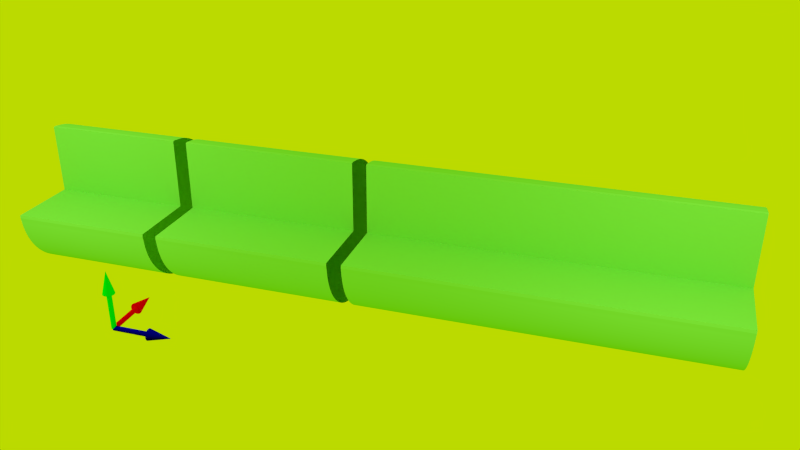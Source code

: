 # Source: cev.blend  (saved by Blender 2.67.1; exported with 4.5.12 LTS)
import bpy
from mathutils import Matrix  # noqa: F401  (used for matrix-valued properties, if any)

bpy.ops.wm.read_factory_settings(use_empty=True)
scene = bpy.context.scene
scene.name = 'Scene'

# ---- collections
col_collection_1 = bpy.data.collections.new('Collection 1'); scene.collection.children.link(col_collection_1)

# ---- materials (node trees are filled in below, after node groups)
mat_material_002 = bpy.data.materials.new('Material.002')
mat_material_002.alpha_threshold = 0.0
mat_material_002.use_transparent_shadow = False
mat_material_002.diffuse_color = (0.0, 0.8, 0.0, 1.0)
mat_material_002.roughness = 0.5
mat_material_002.line_color = (0.0, 0.0, 0.0, 1.0)
mat_material = bpy.data.materials.new('Material')
mat_material.alpha_threshold = 0.0
mat_material.use_transparent_shadow = False
mat_material.diffuse_color = (0.8, 0.0, 0.0, 1.0)
mat_material.roughness = 0.5
mat_material.line_color = (0.0, 0.0, 0.0, 1.0)
mat_material_003 = bpy.data.materials.new('Material.003')
mat_material_003.alpha_threshold = 0.0
mat_material_003.use_transparent_shadow = False
mat_material_003.diffuse_color = (0.0, 0.0, 0.8, 1.0)
mat_material_003.roughness = 0.5
mat_material_003.line_color = (0.0, 0.0, 0.0, 1.0)
mat_material_001 = bpy.data.materials.new('Material.001')
mat_material_001.alpha_threshold = 0.0
mat_material_001.use_transparent_shadow = False
mat_material_001.diffuse_color = (0.2653, 0.8, 0.1456, 1.0)
mat_material_001.specular_color = (1.0, 0.0, 0.05021)
mat_material_001.roughness = 0.5
mat_material_001.line_color = (0.0, 0.0, 0.0, 1.0)

# ---- material node trees

# ---- world
world_world = bpy.data.worlds.new('World'); scene.world = world_world
world_world.color = (0.5, 0.7, 0.0)
world_world.use_sun_shadow = False
world_world.sun_shadow_jitter_overblur = 0.0
world_world.cycles.sampling_method = 'MANUAL'
world_world.cycles.sample_map_resolution = 256

# ---- cameras
cam_camera = bpy.data.cameras.new('Camera')
cam_camera.clip_end = 100.0
cam_camera.lens = 35.0
cam_camera.sensor_width = 32.0
cam_camera.sensor_height = 18.0
cam_camera.ortho_scale = 7.314
cam_camera.dof.focus_distance = 0.0
cam_camera.dof.aperture_fstop = 128.0

# ---- lights
light_lamp_003 = bpy.data.lights.new('Lamp.003', 'POINT')
light_lamp_003.transmission_factor = 0.0
light_lamp_003.cutoff_distance = 30.0
light_lamp_003.energy = 100.0
light_lamp_003.shadow_buffer_clip_start = 1.001
light_lamp_003.shadow_soft_size = 0.1
light_lamp_003.shadow_maximum_resolution = 0.006
light_lamp_003.use_absolute_resolution = True
light_lamp_003.cycles.use_multiple_importance_sampling = False
light_lamp_002 = bpy.data.lights.new('Lamp.002', 'POINT')
light_lamp_002.transmission_factor = 0.0
light_lamp_002.cutoff_distance = 30.0
light_lamp_002.energy = 100.0
light_lamp_002.shadow_buffer_clip_start = 1.001
light_lamp_002.shadow_soft_size = 0.1
light_lamp_002.shadow_maximum_resolution = 0.006
light_lamp_002.use_absolute_resolution = True
light_lamp_002.cycles.use_multiple_importance_sampling = False
light_lamp_001 = bpy.data.lights.new('Lamp.001', 'POINT')
light_lamp_001.transmission_factor = 0.0
light_lamp_001.cutoff_distance = 30.0
light_lamp_001.energy = 100.0
light_lamp_001.shadow_buffer_clip_start = 1.001
light_lamp_001.shadow_soft_size = 0.1
light_lamp_001.shadow_maximum_resolution = 0.006
light_lamp_001.use_absolute_resolution = True
light_lamp_001.cycles.use_multiple_importance_sampling = False
light_lamp = bpy.data.lights.new('Lamp', 'POINT')
light_lamp.transmission_factor = 0.0
light_lamp.cutoff_distance = 30.0
light_lamp.energy = 100.0
light_lamp.shadow_buffer_clip_start = 1.001
light_lamp.shadow_soft_size = 0.1
light_lamp.shadow_maximum_resolution = 0.006
light_lamp.use_absolute_resolution = True
light_lamp.cycles.use_multiple_importance_sampling = False

# ---- meshes
me_cone_002 = bpy.data.meshes.new('Cone.002')
me_cone_002.from_pydata([(1.534e-05, 0.4167, -4.167), (1.534e-05, 0.4167, 1.669e-06), (0.0813, 0.4087, -4.167), (0.0813, 0.4087, 1.669e-06), (0.1595, 0.385, -4.167), (0.1595, 0.385, 1.669e-06), (0.2315, 0.3464, -4.167), (0.2315, 0.3464, 1.669e-06), (0.2946, 0.2946, -4.167), (0.2946, 0.2946, 1.669e-06), (0.3465, 0.2315, -4.167), (0.3465, 0.2315, 1.669e-06), (0.385, 0.1595, -4.167), (0.385, 0.1595, 1.669e-06), (0.4087, 0.08129, -4.167), (0.4087, 0.08129, 1.669e-06), (0.4167, 9.744e-07, -4.167), (0.4167, 9.969e-07, 1.669e-06), (0.4087, -0.08129, -4.167), (0.4087, -0.08129, 1.669e-06), (0.385, -0.1595, -4.167), (0.385, -0.1595, 1.669e-06), (0.3465, -0.2315, -4.167), (0.3465, -0.2315, 1.669e-06), (0.2946, -0.2946, -4.167), (0.2946, -0.2946, 1.669e-06), (0.2315, -0.3464, -4.167), (0.2315, -0.3464, 1.669e-06), (0.1595, -0.3849, -4.167), (0.1595, -0.3849, 1.669e-06), (0.0813, -0.4087, -4.167), (0.0813, -0.4087, 1.669e-06), (1.504e-05, -0.4167, -4.167), (1.504e-05, -0.4167, 1.669e-06), (-0.08127, -0.4087, -4.167), (-0.08127, -0.4087, 1.669e-06), (-0.1594, -0.3849, -4.167), (-0.1594, -0.3849, 1.669e-06), (-0.2315, -0.3464, -4.167), (-0.2315, -0.3464, 1.669e-06), (-0.2946, -0.2946, -4.167), (-0.2946, -0.2946, 1.669e-06), (-0.3464, -0.2315, -4.167), (-0.3464, -0.2315, 1.669e-06), (-0.3849, -0.1595, -4.167), (-0.3849, -0.1595, 1.669e-06), (-0.4086, -0.08129, -4.167), (-0.4086, -0.08129, 1.669e-06), (-0.4167, 1.344e-06, -4.167), (-0.4167, 1.367e-06, 1.669e-06), (-0.4086, 0.08129, -4.167), (-0.4086, 0.08129, 1.669e-06), (-0.3849, 0.1595, -4.167), (-0.3849, 0.1595, 1.669e-06), (-0.3464, 0.2315, -4.167), (-0.3464, 0.2315, 1.669e-06), (-0.2946, 0.2946, -4.167), (-0.2946, 0.2946, 1.669e-06), (-0.2315, 0.3464, -4.167), (-0.2315, 0.3464, 1.669e-06), (-0.1594, 0.385, -4.167), (-0.1594, 0.385, 1.669e-06), (-0.08127, 0.4087, -4.167), (-0.08127, 0.4087, 1.669e-06), (0.0, 1.0, -1.0), (0.0, 0.0, 1.0), (0.1951, 0.9808, -1.0), (0.3827, 0.9239, -1.0), (0.5556, 0.8315, -1.0), (0.7071, 0.7071, -1.0), (0.8315, 0.5556, -1.0), (0.9239, 0.3827, -1.0), (0.9808, 0.1951, -1.0), (1.0, 7.55e-08, -1.0), (0.9808, -0.1951, -1.0), (0.9239, -0.3827, -1.0), (0.8315, -0.5556, -1.0), (0.7071, -0.7071, -1.0), (0.5556, -0.8315, -1.0), (0.3827, -0.9239, -1.0), (0.1951, -0.9808, -1.0), (-3.258e-07, -1.0, -1.0), (-0.1951, -0.9808, -1.0), (-0.3827, -0.9239, -1.0), (-0.5556, -0.8315, -1.0), (-0.7071, -0.7071, -1.0), (-0.8315, -0.5556, -1.0), (-0.9239, -0.3827, -1.0), (-0.9808, -0.1951, -1.0), (-1.0, 9.656e-07, -1.0), (-0.9808, 0.1951, -1.0), (-0.9239, 0.3827, -1.0), (-0.8315, 0.5556, -1.0), (-0.7071, 0.7071, -1.0), (-0.5556, 0.8315, -1.0), (-0.3827, 0.9239, -1.0), (-0.1951, 0.9808, -1.0)], [], [(0, 1, 3, 2), (2, 3, 5, 4), (4, 5, 7, 6), (6, 7, 9, 8), (8, 9, 11, 10), (10, 11, 13, 12), (12, 13, 15, 14), (14, 15, 17, 16), (16, 17, 19, 18), (18, 19, 21, 20), (20, 21, 23, 22), (22, 23, 25, 24), (24, 25, 27, 26), (26, 27, 29, 28), (28, 29, 31, 30), (30, 31, 33, 32), (32, 33, 35, 34), (34, 35, 37, 36), (36, 37, 39, 38), (38, 39, 41, 40), (40, 41, 43, 42), (42, 43, 45, 44), (44, 45, 47, 46), (46, 47, 49, 48), (48, 49, 51, 50), (50, 51, 53, 52), (52, 53, 55, 54), (54, 55, 57, 56), (56, 57, 59, 58), (58, 59, 61, 60), (3, 1, 63, 61, 59, 57, 55, 53, 51, 49, 47, 45, 43, 41, 39, 37, 35, 33, 31, 29, 27, 25, 23, 21, 19, 17, 15, 13, 11, 9, 7, 5), (62, 63, 1, 0), (60, 61, 63, 62), (0, 2, 4, 6, 8, 10, 12, 14, 16, 18, 20, 22, 24, 26, 28, 30, 32, 34, 36, 38, 40, 42, 44, 46, 48, 50, 52, 54, 56, 58, 60, 62), (95, 65, 96), (64, 65, 66), (96, 65, 64), (66, 65, 67), (94, 65, 95), (93, 65, 94), (92, 65, 93), (91, 65, 92), (90, 65, 91), (89, 65, 90), (88, 65, 89), (87, 65, 88), (86, 65, 87), (85, 65, 86), (84, 65, 85), (83, 65, 84), (82, 65, 83), (81, 65, 82), (80, 65, 81), (79, 65, 80), (78, 65, 79), (77, 65, 78), (76, 65, 77), (75, 65, 76), (74, 65, 75), (73, 65, 74), (72, 65, 73), (71, 65, 72), (70, 65, 71), (69, 65, 70), (68, 65, 69), (67, 65, 68), (64, 66, 67, 68, 69, 70, 71, 72, 73, 74, 75, 76, 77, 78, 79, 80, 81, 82, 83, 84, 85, 86, 87, 88, 89, 90, 91, 92, 93, 94, 95, 96)])
me_cone_002.materials.append(mat_material_002)
me_cone_002.use_remesh_preserve_volume = False
me_cone_002.use_remesh_preserve_attributes = False
me_cone_002.use_mirror_vertex_groups = False
me_cone_002.update()
me_cone_001 = bpy.data.meshes.new('Cone.001')
me_cone_001.from_pydata([(0.0, 1.0, -1.0), (0.0, 0.0, 1.0), (0.1951, 0.9808, -1.0), (0.3827, 0.9239, -1.0), (0.5556, 0.8315, -1.0), (0.7071, 0.7071, -1.0), (0.8315, 0.5556, -1.0), (0.9239, 0.3827, -1.0), (0.9808, 0.1951, -1.0), (1.0, 7.55e-08, -1.0), (0.9808, -0.1951, -1.0), (0.9239, -0.3827, -1.0), (0.8315, -0.5556, -1.0), (0.7071, -0.7071, -1.0), (0.5556, -0.8315, -1.0), (0.3827, -0.9239, -1.0), (0.1951, -0.9808, -1.0), (-3.258e-07, -1.0, -1.0), (-0.1951, -0.9808, -1.0), (-0.3827, -0.9239, -1.0), (-0.5556, -0.8315, -1.0), (-0.7071, -0.7071, -1.0), (-0.8315, -0.5556, -1.0), (-0.9239, -0.3827, -1.0), (-0.9808, -0.1951, -1.0), (-1.0, 9.656e-07, -1.0), (-0.9808, 0.1951, -1.0), (-0.9239, 0.3827, -1.0), (-0.8315, 0.5556, -1.0), (-0.7071, 0.7071, -1.0), (-0.5556, 0.8315, -1.0), (-0.3827, 0.9239, -1.0), (-0.1951, 0.9808, -1.0), (8.113e-07, 0.4167, -4.167), (-8.113e-07, 0.4167, 2.384e-07), (0.08129, 0.4087, -4.167), (0.08129, 0.4087, 2.384e-07), (0.1595, 0.3849, -4.167), (0.1595, 0.385, 2.384e-07), (0.2315, 0.3464, -4.167), (0.2315, 0.3464, 2.384e-07), (0.2946, 0.2946, -4.167), (0.2946, 0.2946, 2.384e-07), (0.3464, 0.2315, -4.167), (0.3464, 0.2315, 2.384e-07), (0.385, 0.1595, -4.167), (0.3849, 0.1595, 2.384e-07), (0.4087, 0.08129, -4.167), (0.4087, 0.08129, 2.384e-07), (0.4167, -5.284e-07, -4.167), (0.4167, 5.913e-07, 2.384e-07), (0.4087, -0.08129, -4.167), (0.4087, -0.08129, 2.384e-07), (0.385, -0.1595, -4.167), (0.3849, -0.1595, 2.384e-07), (0.3464, -0.2315, -4.167), (0.3464, -0.2315, 2.384e-07), (0.2946, -0.2946, -4.167), (0.2946, -0.2946, 2.384e-07), (0.2315, -0.3464, -4.167), (0.2315, -0.3464, 2.384e-07), (0.1595, -0.385, -4.167), (0.1595, -0.3849, 2.384e-07), (0.08129, -0.4087, -4.167), (0.08129, -0.4087, 2.384e-07), (6.755e-07, -0.4167, -4.167), (-9.47e-07, -0.4167, 2.384e-07), (-0.08129, -0.4087, -4.167), (-0.08129, -0.4087, 2.384e-07), (-0.1595, -0.385, -4.167), (-0.1595, -0.3849, 2.384e-07), (-0.2315, -0.3464, -4.167), (-0.2315, -0.3464, 2.384e-07), (-0.2946, -0.2946, -4.167), (-0.2946, -0.2946, 2.384e-07), (-0.3464, -0.2315, -4.167), (-0.3464, -0.2315, 2.384e-07), (-0.3849, -0.1595, -4.167), (-0.385, -0.1595, 2.384e-07), (-0.4087, -0.08129, -4.167), (-0.4087, -0.08129, 2.384e-07), (-0.4167, -1.575e-07, -4.167), (-0.4167, 9.622e-07, 2.384e-07), (-0.4087, 0.08129, -4.167), (-0.4087, 0.08129, 2.384e-07), (-0.3849, 0.1595, -4.167), (-0.385, 0.1595, 2.384e-07), (-0.3464, 0.2315, -4.167), (-0.3464, 0.2315, 2.384e-07), (-0.2946, 0.2946, -4.167), (-0.2946, 0.2946, 2.384e-07), (-0.2315, 0.3464, -4.167), (-0.2315, 0.3464, 2.384e-07), (-0.1595, 0.3849, -4.167), (-0.1595, 0.385, 2.384e-07), (-0.08129, 0.4087, -4.167), (-0.08129, 0.4087, 2.384e-07)], [], [(31, 1, 32), (0, 1, 2), (32, 1, 0), (2, 1, 3), (30, 1, 31), (29, 1, 30), (28, 1, 29), (27, 1, 28), (26, 1, 27), (25, 1, 26), (24, 1, 25), (23, 1, 24), (22, 1, 23), (21, 1, 22), (20, 1, 21), (19, 1, 20), (18, 1, 19), (17, 1, 18), (16, 1, 17), (15, 1, 16), (14, 1, 15), (13, 1, 14), (12, 1, 13), (11, 1, 12), (10, 1, 11), (9, 1, 10), (8, 1, 9), (7, 1, 8), (6, 1, 7), (5, 1, 6), (4, 1, 5), (3, 1, 4), (0, 2, 3, 4, 5, 6, 7, 8, 9, 10, 11, 12, 13, 14, 15, 16, 17, 18, 19, 20, 21, 22, 23, 24, 25, 26, 27, 28, 29, 30, 31, 32), (33, 34, 36, 35), (35, 36, 38, 37), (37, 38, 40, 39), (39, 40, 42, 41), (41, 42, 44, 43), (43, 44, 46, 45), (45, 46, 48, 47), (47, 48, 50, 49), (49, 50, 52, 51), (51, 52, 54, 53), (53, 54, 56, 55), (55, 56, 58, 57), (57, 58, 60, 59), (59, 60, 62, 61), (61, 62, 64, 63), (63, 64, 66, 65), (65, 66, 68, 67), (67, 68, 70, 69), (69, 70, 72, 71), (71, 72, 74, 73), (73, 74, 76, 75), (75, 76, 78, 77), (77, 78, 80, 79), (79, 80, 82, 81), (81, 82, 84, 83), (83, 84, 86, 85), (85, 86, 88, 87), (87, 88, 90, 89), (89, 90, 92, 91), (91, 92, 94, 93), (36, 34, 96, 94, 92, 90, 88, 86, 84, 82, 80, 78, 76, 74, 72, 70, 68, 66, 64, 62, 60, 58, 56, 54, 52, 50, 48, 46, 44, 42, 40, 38), (95, 96, 34, 33), (93, 94, 96, 95), (33, 35, 37, 39, 41, 43, 45, 47, 49, 51, 53, 55, 57, 59, 61, 63, 65, 67, 69, 71, 73, 75, 77, 79, 81, 83, 85, 87, 89, 91, 93, 95)])
me_cone_001.materials.append(mat_material)
me_cone_001.use_remesh_preserve_volume = False
me_cone_001.use_remesh_preserve_attributes = False
me_cone_001.use_mirror_vertex_groups = False
me_cone_001.update()
me_cylinder_001 = bpy.data.meshes.new('Cylinder.001')
me_cylinder_001.from_pydata([(0.0, 1.0, -1.0), (0.0, 1.0, 1.0), (0.1951, 0.9808, -1.0), (0.1951, 0.9808, 1.0), (0.3827, 0.9239, -1.0), (0.3827, 0.9239, 1.0), (0.5556, 0.8315, -1.0), (0.5556, 0.8315, 1.0), (0.7071, 0.7071, -1.0), (0.7071, 0.7071, 1.0), (0.8315, 0.5556, -1.0), (0.8315, 0.5556, 1.0), (0.9239, 0.3827, -1.0), (0.9239, 0.3827, 1.0), (0.9808, 0.1951, -1.0), (0.9808, 0.1951, 1.0), (1.0, 7.55e-08, -1.0), (1.0, 7.55e-08, 1.0), (0.9808, -0.1951, -1.0), (0.9808, -0.1951, 1.0), (0.9239, -0.3827, -1.0), (0.9239, -0.3827, 1.0), (0.8315, -0.5556, -1.0), (0.8315, -0.5556, 1.0), (0.7071, -0.7071, -1.0), (0.7071, -0.7071, 1.0), (0.5556, -0.8315, -1.0), (0.5556, -0.8315, 1.0), (0.3827, -0.9239, -1.0), (0.3827, -0.9239, 1.0), (0.1951, -0.9808, -1.0), (0.1951, -0.9808, 1.0), (-3.258e-07, -1.0, -1.0), (-3.258e-07, -1.0, 1.0), (-0.1951, -0.9808, -1.0), (-0.1951, -0.9808, 1.0), (-0.3827, -0.9239, -1.0), (-0.3827, -0.9239, 1.0), (-0.5556, -0.8315, -1.0), (-0.5556, -0.8315, 1.0), (-0.7071, -0.7071, -1.0), (-0.7071, -0.7071, 1.0), (-0.8315, -0.5556, -1.0), (-0.8315, -0.5556, 1.0), (-0.9239, -0.3827, -1.0), (-0.9239, -0.3827, 1.0), (-0.9808, -0.1951, -1.0), (-0.9808, -0.1951, 1.0), (-1.0, 9.656e-07, -1.0), (-1.0, 9.656e-07, 1.0), (-0.9808, 0.1951, -1.0), (-0.9808, 0.1951, 1.0), (-0.9239, 0.3827, -1.0), (-0.9239, 0.3827, 1.0), (-0.8315, 0.5556, -1.0), (-0.8315, 0.5556, 1.0), (-0.7071, 0.7071, -1.0), (-0.7071, 0.7071, 1.0), (-0.5556, 0.8315, -1.0), (-0.5556, 0.8315, 1.0), (-0.3827, 0.9239, -1.0), (-0.3827, 0.9239, 1.0), (-0.1951, 0.9808, -1.0), (-0.1951, 0.9808, 1.0), (0.0, 2.4, 0.52), (0.0, 0.0, 1.48), (0.4682, 2.354, 0.52), (0.9184, 2.217, 0.52), (1.333, 1.996, 0.52), (1.697, 1.697, 0.52), (1.996, 1.333, 0.52), (2.217, 0.9184, 0.52), (2.354, 0.4682, 0.52), (2.4, 1.812e-07, 0.52), (2.354, -0.4682, 0.52), (2.217, -0.9184, 0.52), (1.996, -1.333, 0.52), (1.697, -1.697, 0.52), (1.333, -1.996, 0.52), (0.9184, -2.217, 0.52), (0.4682, -2.354, 0.52), (-7.82e-07, -2.4, 0.52), (-0.4682, -2.354, 0.52), (-0.9184, -2.217, 0.52), (-1.333, -1.996, 0.52), (-1.697, -1.697, 0.52), (-1.996, -1.333, 0.52), (-2.217, -0.9184, 0.52), (-2.354, -0.4682, 0.52), (-2.4, 2.317e-06, 0.52), (-2.354, 0.4682, 0.52), (-2.217, 0.9184, 0.52), (-1.996, 1.333, 0.52), (-1.697, 1.697, 0.52), (-1.333, 1.996, 0.52), (-0.9184, 2.217, 0.52), (-0.4682, 2.354, 0.52)], [], [(0, 1, 3, 2), (2, 3, 5, 4), (4, 5, 7, 6), (6, 7, 9, 8), (8, 9, 11, 10), (10, 11, 13, 12), (12, 13, 15, 14), (14, 15, 17, 16), (16, 17, 19, 18), (18, 19, 21, 20), (20, 21, 23, 22), (22, 23, 25, 24), (24, 25, 27, 26), (26, 27, 29, 28), (28, 29, 31, 30), (30, 31, 33, 32), (32, 33, 35, 34), (34, 35, 37, 36), (36, 37, 39, 38), (38, 39, 41, 40), (40, 41, 43, 42), (42, 43, 45, 44), (44, 45, 47, 46), (46, 47, 49, 48), (48, 49, 51, 50), (50, 51, 53, 52), (52, 53, 55, 54), (54, 55, 57, 56), (56, 57, 59, 58), (58, 59, 61, 60), (3, 1, 63, 61, 59, 57, 55, 53, 51, 49, 47, 45, 43, 41, 39, 37, 35, 33, 31, 29, 27, 25, 23, 21, 19, 17, 15, 13, 11, 9, 7, 5), (62, 63, 1, 0), (60, 61, 63, 62), (0, 2, 4, 6, 8, 10, 12, 14, 16, 18, 20, 22, 24, 26, 28, 30, 32, 34, 36, 38, 40, 42, 44, 46, 48, 50, 52, 54, 56, 58, 60, 62), (95, 65, 96), (64, 65, 66), (96, 65, 64), (66, 65, 67), (94, 65, 95), (93, 65, 94), (92, 65, 93), (91, 65, 92), (90, 65, 91), (89, 65, 90), (88, 65, 89), (87, 65, 88), (86, 65, 87), (85, 65, 86), (84, 65, 85), (83, 65, 84), (82, 65, 83), (81, 65, 82), (80, 65, 81), (79, 65, 80), (78, 65, 79), (77, 65, 78), (76, 65, 77), (75, 65, 76), (74, 65, 75), (73, 65, 74), (72, 65, 73), (71, 65, 72), (70, 65, 71), (69, 65, 70), (68, 65, 69), (67, 65, 68), (64, 66, 67, 68, 69, 70, 71, 72, 73, 74, 75, 76, 77, 78, 79, 80, 81, 82, 83, 84, 85, 86, 87, 88, 89, 90, 91, 92, 93, 94, 95, 96)])
me_cylinder_001.materials.append(mat_material_003)
me_cylinder_001.use_remesh_preserve_volume = False
me_cylinder_001.use_remesh_preserve_attributes = False
me_cylinder_001.use_mirror_vertex_groups = False
me_cylinder_001.update()
me_circle_003 = bpy.data.meshes.new('Circle.003')
me_circle_003.from_pydata([(0.0, 1.0, 0.0), (-0.09802, 0.9952, 0.0), (-0.1951, 0.9808, 0.0), (-0.2903, 0.9569, 0.0), (-0.3827, 0.9239, 0.0), (-0.4714, 0.8819, 0.0), (-0.5556, 0.8315, 0.0), (-0.6344, 0.773, 0.0), (-0.7071, 0.7071, 0.0), (-0.773, 0.6344, 0.0), (-0.8315, 0.5556, 0.0), (-0.8819, 0.4714, 0.0), (-0.9239, 0.3827, 0.0), (-0.9569, 0.2903, 0.0), (-0.9808, 0.1951, 0.0), (-0.9952, 0.09802, 0.0), (-1.0, -1.629e-07, 0.0), (-0.9952, -0.09802, 0.0), (-0.9808, -0.1951, 0.0), (-0.9569, -0.2903, 0.0), (-0.9239, -0.3827, 0.0), (-0.8819, -0.4714, 0.0), (-0.8315, -0.5556, 0.0), (-0.773, -0.6344, 0.0), (-0.7071, -0.7071, 0.0), (-0.6344, -0.773, 0.0), (-0.5556, -0.8315, 0.0), (-0.4714, -0.8819, 0.0), (-0.3827, -0.9239, 0.0), (-0.2903, -0.9569, 0.0), (-0.1951, -0.9808, 0.0), (-0.09802, -0.9952, 0.0), (8.027e-07, -1.0, 0.0), (0.09802, -0.9952, 0.0), (0.1951, -0.9808, 0.0), (0.2903, -0.9569, 0.0), (0.3827, -0.9239, 0.0), (0.4714, -0.8819, 0.0), (0.5556, -0.8315, 0.0), (0.6344, -0.773, 0.0), (0.7071, -0.7071, 0.0), (0.773, -0.6344, 0.0), (0.8315, -0.5556, 0.0), (0.8819, -0.4714, 0.0), (0.9239, -0.3827, 0.0), (0.9569, -0.2903, 0.0), (0.9808, -0.1951, 0.0), (0.9952, -0.09802, 0.0), (1.0, -4.649e-07, 0.0), (0.0, 0.0, 0.0), (0.0, 1.0, 10.0), (-0.09802, 0.9952, 10.0), (-0.1951, 0.9808, 10.0), (-0.2903, 0.9569, 10.0), (-0.3827, 0.9239, 10.0), (-0.4714, 0.8819, 10.0), (-0.5556, 0.8315, 10.0), (-0.6344, 0.773, 10.0), (-0.7071, 0.7071, 10.0), (-0.773, 0.6344, 10.0), (-0.8315, 0.5556, 10.0), (-0.8819, 0.4714, 10.0), (-0.9239, 0.3827, 10.0), (-0.9569, 0.2903, 10.0), (-0.9808, 0.1951, 10.0), (-0.9952, 0.09802, 10.0), (-1.0, -1.629e-07, 10.0), (-0.9952, -0.09802, 10.0), (-0.9808, -0.1951, 10.0), (-0.9569, -0.2903, 10.0), (-0.9239, -0.3827, 10.0), (-0.8819, -0.4714, 10.0), (-0.8315, -0.5556, 10.0), (-0.773, -0.6344, 10.0), (-0.7071, -0.7071, 10.0), (-0.6344, -0.773, 10.0), (-0.5556, -0.8315, 10.0), (-0.4714, -0.8819, 10.0), (-0.3827, -0.9239, 10.0), (-0.2903, -0.9569, 10.0), (-0.1951, -0.9808, 10.0), (-0.09802, -0.9952, 10.0), (8.027e-07, -1.0, 10.0), (0.09802, -0.9952, 10.0), (0.1951, -0.9808, 10.0), (0.2903, -0.9569, 10.0), (0.3827, -0.9239, 10.0), (0.4714, -0.8819, 10.0), (0.5556, -0.8315, 10.0), (0.6344, -0.773, 10.0), (0.7071, -0.7071, 10.0), (0.773, -0.6344, 10.0), (0.8315, -0.5556, 10.0), (0.8819, -0.4714, 10.0), (0.9239, -0.3827, 10.0), (0.9569, -0.2903, 10.0), (0.9808, -0.1951, 10.0), (0.9952, -0.09802, 10.0), (1.0, -4.649e-07, 10.0), (0.0, 0.0, 10.0), (-0.04192, 1.006, 0.0), (-0.1468, 0.9894, 0.0), (-0.243, 0.9702, 2.672e-12), (-0.337, 0.9417, 0.0), (-0.4276, 0.9042, 0.0), (-0.5142, 0.8579, 0.0), (-0.5958, 0.8034, 0.0), (-0.6717, 0.7411, 0.0), (-0.7411, 0.6717, 0.0), (-0.8034, 0.5958, 0.0), (-0.8579, 0.5142, 0.0), (-0.9042, 0.4276, 6.68e-13), (-0.9417, 0.337, 0.0), (-0.9702, 0.243, 0.0), (-0.9894, 0.1468, 0.0), (-0.999, 0.04908, 8.35e-14), (-0.999, -0.04908, -5.271e-13), (-0.9894, -0.1468, -5.271e-13), (-0.9702, -0.243, 5.845e-13), (-0.9417, -0.337, 3.34e-13), (-0.9042, -0.4276, -6.68e-13), (-0.8579, -0.5142, -6.68e-13), (-0.8034, -0.5958, 1.336e-12), (-0.7411, -0.6717, 0.0), (-0.6717, -0.7411, 0.0), (-0.5958, -0.8034, 0.0), (-0.5142, -0.8579, 0.0), (-0.4276, -0.9042, 0.0), (-0.337, -0.9417, 0.0), (-0.243, -0.9702, 0.0), (-0.1468, -0.9894, -2.672e-12), (-0.04908, -0.999, -2.672e-12), (0.04908, -0.999, 0.0), (0.1468, -0.9894, 0.0), (0.243, -0.9702, 0.0), (0.337, -0.9417, 0.0), (0.4276, -0.9042, -2.672e-12), (0.5142, -0.8579, 0.0), (0.5958, -0.8034, 0.0), (0.6717, -0.7411, 0.0), (0.7411, -0.6717, 0.0), (0.8034, -0.5958, -1.336e-12), (0.8579, -0.5142, 0.0), (0.9042, -0.4276, 0.0), (0.9417, -0.337, -6.68e-13), (0.9702, -0.243, 0.0), (0.9894, -0.1468, -5.01e-13), (1.006, -0.04192, 5.01e-13), (0.5036, -8.815e-05, -1.137e-10), (-8.793e-05, 0.5036, 0.0), (-0.04192, 1.006, 10.0), (-0.1468, 0.9894, 10.0), (-0.243, 0.9702, 10.0), (-0.337, 0.9417, 10.0), (-0.4276, 0.9042, 10.0), (-0.5142, 0.8579, 10.0), (-0.5958, 0.8034, 10.0), (-0.6717, 0.7411, 10.0), (-0.7411, 0.6717, 10.0), (-0.8034, 0.5958, 10.0), (-0.8579, 0.5142, 10.0), (-0.9042, 0.4276, 10.0), (-0.9417, 0.337, 10.0), (-0.9702, 0.243, 10.0), (-0.9894, 0.1468, 10.0), (-0.999, 0.04908, 10.0), (-0.999, -0.04908, 10.0), (-0.9894, -0.1468, 10.0), (-0.9702, -0.243, 10.0), (-0.9417, -0.337, 10.0), (-0.9042, -0.4276, 10.0), (-0.8579, -0.5142, 10.0), (-0.8034, -0.5958, 10.0), (-0.7411, -0.6717, 10.0), (-0.6717, -0.7411, 10.0), (-0.5958, -0.8034, 10.0), (-0.5142, -0.8579, 10.0), (-0.4276, -0.9042, 10.0), (-0.337, -0.9417, 10.0), (-0.243, -0.9702, 10.0), (-0.1468, -0.9894, 10.0), (-0.04908, -0.999, 10.0), (0.04908, -0.999, 10.0), (0.1468, -0.9894, 10.0), (0.243, -0.9702, 10.0), (0.337, -0.9417, 10.0), (0.4276, -0.9042, 10.0), (0.5142, -0.8579, 10.0), (0.5958, -0.8034, 10.0), (0.6717, -0.7411, 10.0), (0.7411, -0.6717, 10.0), (0.8034, -0.5958, 10.0), (0.8579, -0.5142, 10.0), (0.9042, -0.4276, 10.0), (0.9417, -0.337, 10.0), (0.9702, -0.243, 10.0), (0.9894, -0.1468, 10.0), (1.006, -0.04192, 10.0), (0.5036, -8.816e-05, 10.0), (-8.793e-05, 0.5036, 10.0), (0.0, 1.0, 5.0), (0.0, 0.0, 5.0), (8.027e-07, -1.0, 5.0), (-0.09802, -0.9952, 5.0), (-0.9808, 0.1951, 5.0), (-0.9569, 0.2903, 5.0), (0.4714, -0.8819, 5.0), (0.3827, -0.9239, 5.0), (-0.9569, -0.2903, 5.0), (-0.9808, -0.1951, 5.0), (-0.09802, 0.9952, 5.0), (0.8315, -0.5556, 5.0), (0.773, -0.6344, 5.0), (-0.7071, -0.7071, 5.0), (-0.773, -0.6344, 5.0), (-0.5556, 0.8315, 5.0), (-0.4714, 0.8819, 5.0), (0.9952, -0.09802, 5.0), (0.9808, -0.1951, 5.0), (-0.2903, -0.9569, 5.0), (-0.3827, -0.9239, 5.0), (-0.8819, 0.4714, 5.0), (-0.8315, 0.5556, 5.0), (0.1951, -0.9808, 5.0), (0.09802, -0.9952, 5.0), (-1.0, -1.629e-07, 5.0), (-0.9952, 0.09802, 5.0), (0.6344, -0.773, 5.0), (0.5556, -0.8315, 5.0), (-0.8819, -0.4714, 5.0), (-0.9239, -0.3827, 5.0), (-0.2903, 0.9569, 5.0), (-0.1951, 0.9808, 5.0), (0.9239, -0.3827, 5.0), (0.8819, -0.4714, 5.0), (-0.5556, -0.8315, 5.0), (-0.6344, -0.773, 5.0), (-0.7071, 0.7071, 5.0), (-0.6344, 0.773, 5.0), (1.0, -4.638e-07, 5.0), (-0.1951, -0.9808, 5.0), (-0.9239, 0.3827, 5.0), (0.2903, -0.9569, 5.0), (-0.9952, -0.09802, 5.0), (0.7071, -0.7071, 5.0), (-0.8315, -0.5556, 5.0), (-0.3827, 0.9239, 5.0), (0.9569, -0.2903, 5.0), (-0.4714, -0.8819, 5.0), (-0.773, 0.6344, 5.0), (-8.793e-05, 0.5036, 5.0), (-0.04908, -0.999, 5.0), (-0.9702, 0.243, 5.0), (0.4276, -0.9042, 5.0), (-0.9702, -0.243, 5.0), (-0.04192, 1.006, 5.0), (0.8034, -0.5958, 5.0), (-0.7411, -0.6717, 5.0), (-0.5142, 0.8579, 5.0), (0.9894, -0.1468, 5.0), (-0.337, -0.9417, 5.0), (-0.8579, 0.5142, 5.0), (0.1468, -0.9894, 5.0), (-0.999, 0.04908, 5.0), (0.5958, -0.8034, 5.0), (-0.9042, -0.4276, 5.0), (-0.243, 0.9702, 5.0), (0.9042, -0.4276, 5.0), (-0.5958, -0.8034, 5.0), (-0.6717, 0.7411, 5.0), (0.5036, -8.815e-05, 5.0), (-0.1468, -0.9894, 5.0), (-0.9417, 0.337, 5.0), (0.337, -0.9417, 5.0), (-0.9894, -0.1468, 5.0), (0.7411, -0.6717, 5.0), (-0.8034, -0.5958, 5.0), (-0.4276, 0.9042, 5.0), (0.9702, -0.243, 5.0), (-0.4276, -0.9042, 5.0), (-0.8034, 0.5958, 5.0), (0.04908, -0.999, 5.0), (-0.9894, 0.1468, 5.0), (0.5142, -0.8579, 5.0), (-0.9417, -0.337, 5.0), (-0.1468, 0.9894, 5.0), (0.8579, -0.5142, 5.0), (-0.6717, -0.7411, 5.0), (-0.5958, 0.8034, 5.0), (1.006, -0.04192, 5.0), (-0.243, -0.9702, 5.0), (-0.9042, 0.4276, 5.0), (0.243, -0.9702, 5.0), (-0.999, -0.04908, 5.0), (0.6717, -0.7411, 5.0), (-0.8579, -0.5142, 5.0), (-0.337, 0.9417, 5.0), (0.9417, -0.337, 5.0), (-0.5142, -0.8579, 5.0), (-0.7411, 0.6717, 5.0)], [], [(250, 200, 50, 199), (251, 202, 82, 181), (252, 204, 64, 163), (253, 206, 87, 186), (254, 208, 69, 168), (255, 210, 51, 150), (256, 211, 92, 191), (257, 213, 74, 173), (258, 215, 56, 155), (259, 217, 97, 196), (260, 219, 79, 178), (261, 221, 61, 160), (262, 223, 84, 183), (263, 225, 66, 165), (264, 227, 89, 188), (265, 229, 71, 170), (266, 231, 53, 152), (267, 233, 94, 193), (268, 235, 76, 175), (269, 237, 58, 157), (270, 201, 99, 198), (271, 203, 81, 180), (272, 205, 63, 162), (273, 207, 86, 185), (274, 209, 68, 167), (275, 212, 91, 190), (276, 214, 73, 172), (277, 216, 55, 154), (278, 218, 96, 195), (279, 220, 78, 177), (280, 222, 60, 159), (281, 224, 83, 182), (282, 226, 65, 164), (283, 228, 88, 187), (284, 230, 70, 169), (285, 232, 52, 151), (286, 234, 93, 192), (287, 236, 75, 174), (288, 238, 57, 156), (289, 239, 98, 197), (290, 240, 80, 179), (291, 241, 62, 161), (292, 242, 85, 184), (293, 243, 67, 166), (294, 244, 90, 189), (295, 245, 72, 171), (296, 246, 54, 153), (297, 247, 95, 194), (298, 248, 77, 176), (299, 249, 59, 158), (201, 250, 199, 99), (49, 149, 250, 201), (149, 0, 200, 250), (203, 251, 181, 81), (31, 131, 251, 203), (131, 32, 202, 251), (205, 252, 163, 63), (13, 113, 252, 205), (113, 14, 204, 252), (207, 253, 186, 86), (36, 136, 253, 207), (136, 37, 206, 253), (209, 254, 168, 68), (18, 118, 254, 209), (118, 19, 208, 254), (200, 255, 150, 50), (0, 100, 255, 200), (100, 1, 210, 255), (212, 256, 191, 91), (41, 141, 256, 212), (141, 42, 211, 256), (214, 257, 173, 73), (23, 123, 257, 214), (123, 24, 213, 257), (216, 258, 155, 55), (5, 105, 258, 216), (105, 6, 215, 258), (218, 259, 196, 96), (46, 146, 259, 218), (146, 47, 217, 259), (220, 260, 178, 78), (28, 128, 260, 220), (128, 29, 219, 260), (222, 261, 160, 60), (10, 110, 261, 222), (110, 11, 221, 261), (224, 262, 183, 83), (33, 133, 262, 224), (133, 34, 223, 262), (226, 263, 165, 65), (15, 115, 263, 226), (115, 16, 225, 263), (228, 264, 188, 88), (38, 138, 264, 228), (138, 39, 227, 264), (230, 265, 170, 70), (20, 120, 265, 230), (120, 21, 229, 265), (232, 266, 152, 52), (2, 102, 266, 232), (102, 3, 231, 266), (234, 267, 193, 93), (43, 143, 267, 234), (143, 44, 233, 267), (236, 268, 175, 75), (25, 125, 268, 236), (125, 26, 235, 268), (238, 269, 157, 57), (7, 107, 269, 238), (107, 8, 237, 269), (239, 270, 198, 98), (48, 148, 270, 239), (148, 49, 201, 270), (240, 271, 180, 80), (30, 130, 271, 240), (130, 31, 203, 271), (241, 272, 162, 62), (12, 112, 272, 241), (112, 13, 205, 272), (242, 273, 185, 85), (35, 135, 273, 242), (135, 36, 207, 273), (243, 274, 167, 67), (17, 117, 274, 243), (117, 18, 209, 274), (244, 275, 190, 90), (40, 140, 275, 244), (140, 41, 212, 275), (245, 276, 172, 72), (22, 122, 276, 245), (122, 23, 214, 276), (246, 277, 154, 54), (4, 104, 277, 246), (104, 5, 216, 277), (247, 278, 195, 95), (45, 145, 278, 247), (145, 46, 218, 278), (248, 279, 177, 77), (27, 127, 279, 248), (127, 28, 220, 279), (249, 280, 159, 59), (9, 109, 280, 249), (109, 10, 222, 280), (202, 281, 182, 82), (32, 132, 281, 202), (132, 33, 224, 281), (204, 282, 164, 64), (14, 114, 282, 204), (114, 15, 226, 282), (206, 283, 187, 87), (37, 137, 283, 206), (137, 38, 228, 283), (208, 284, 169, 69), (19, 119, 284, 208), (119, 20, 230, 284), (210, 285, 151, 51), (1, 101, 285, 210), (101, 2, 232, 285), (211, 286, 192, 92), (42, 142, 286, 211), (142, 43, 234, 286), (213, 287, 174, 74), (24, 124, 287, 213), (124, 25, 236, 287), (215, 288, 156, 56), (6, 106, 288, 215), (106, 7, 238, 288), (217, 289, 197, 97), (47, 147, 289, 217), (147, 48, 239, 289), (219, 290, 179, 79), (29, 129, 290, 219), (129, 30, 240, 290), (221, 291, 161, 61), (11, 111, 291, 221), (111, 12, 241, 291), (223, 292, 184, 84), (34, 134, 292, 223), (134, 35, 242, 292), (225, 293, 166, 66), (16, 116, 293, 225), (116, 17, 243, 293), (227, 294, 189, 89), (39, 139, 294, 227), (139, 40, 244, 294), (229, 295, 171, 71), (21, 121, 295, 229), (121, 22, 245, 295), (231, 296, 153, 53), (3, 103, 296, 231), (103, 4, 246, 296), (233, 297, 194, 94), (44, 144, 297, 233), (144, 45, 247, 297), (235, 298, 176, 76), (26, 126, 298, 235), (126, 27, 248, 298), (237, 299, 158, 58), (8, 108, 299, 237), (108, 9, 249, 299)])
_uv = me_circle_003.uv_layers.new(name='UVMap')
_uv.uv.foreach_set('vector', [0.2379, 0.3679, 0.2379, 0.2279, 0.3368, 0.2279, 0.3368, 0.3679, 0.0, 0.0, 0.0, 0.0, 0.0, 0.0, 0.0, 0.0, 0.0, 0.0, 0.0, 0.0, 0.0, 0.0, 0.0, 0.0, 0.0, 0.0, 0.0, 0.0, 0.0, 0.0, 0.0, 0.0, 0.0, 0.0, 0.0, 0.0, 0.0, 0.0, 0.0, 0.0, 0.0, 0.0, 0.0, 0.0, 0.0, 0.0, 0.0, 0.0, 0.0, 0.0, 0.0, 0.0, 0.0, 0.0, 0.0, 0.0, 0.0, 0.0, 0.0, 0.0, 0.0, 0.0, 0.0, 0.0, 0.0, 0.0, 0.0, 0.0, 0.0, 0.0, 0.0, 0.0, 0.0, 0.0, 0.0, 0.0, 0.0, 0.0, 0.0, 0.0, 0.0, 0.0, 0.0, 0.0, 0.0, 0.0, 0.0, 0.0, 0.0, 0.0, 0.0, 0.0, 0.0, 0.0, 0.0, 0.0, 0.0, 0.0, 0.0, 0.0, 0.0, 0.0, 0.0, 0.0, 0.0, 0.0, 0.0, 0.0, 0.0, 0.0, 0.0, 0.0, 0.0, 0.0, 0.0, 0.0, 0.0, 0.0, 0.0, 0.0, 0.0, 0.0, 0.0, 0.0, 0.0, 0.0, 0.0, 0.0, 0.0, 0.0, 0.0, 0.0, 0.0, 0.0, 0.0, 0.0, 0.0, 0.0, 0.0, 0.0, 0.0, 0.0, 0.0, 0.0, 0.0, 0.0, 0.0, 0.0, 0.0, 0.0, 0.0, 0.0, 0.0, 0.0, 0.0, 0.0, 0.0, 0.0, 0.0, 0.0, 0.2379, 0.648, 0.2379, 0.5079, 0.3368, 0.5079, 0.3368, 0.648, 0.0, 0.0, 0.0, 0.0, 0.0, 0.0, 0.0, 0.0, 0.0, 0.0, 0.0, 0.0, 0.0, 0.0, 0.0, 0.0, 0.0, 0.0, 0.0, 0.0, 0.0, 0.0, 0.0, 0.0, 0.0, 0.0, 0.0, 0.0, 0.0, 0.0, 0.0, 0.0, 0.0, 0.0, 0.0, 0.0, 0.0, 0.0, 0.0, 0.0, 0.0, 0.0, 0.0, 0.0, 0.0, 0.0, 0.0, 0.0, 0.0, 0.0, 0.0, 0.0, 0.0, 0.0, 0.0, 0.0, 0.0, 0.0, 0.0, 0.0, 0.0, 0.0, 0.0, 0.0, 0.0, 0.0, 0.0, 0.0, 0.0, 0.0, 0.0, 0.0, 0.0, 0.0, 0.0, 0.0, 0.0, 0.0, 0.0, 0.0, 0.0, 0.0, 0.0, 0.0, 0.0, 0.0, 0.0, 0.0, 0.0, 0.0, 0.0, 0.0, 0.0, 0.0, 0.0, 0.0, 0.0, 0.0, 0.0, 0.0, 0.0, 0.0, 0.0, 0.0, 0.0, 0.0, 0.0, 0.0, 0.0, 0.0, 0.0, 0.0, 0.0, 0.0, 0.0, 0.0, 0.0, 0.0, 0.0, 0.0, 0.0, 0.0, 0.0, 0.0, 0.0, 0.0, 0.0, 0.0, 0.0, 0.0, 0.0, 0.0, 0.0, 0.0, 0.0, 0.0, 0.0, 0.0, 0.0, 0.0, 0.0, 0.0, 0.0, 0.0, 0.0, 0.0, 0.0, 0.0, 0.0, 0.0, 0.0, 0.0, 0.0, 0.0, 0.0, 0.0, 0.0, 0.0, 0.0, 0.0, 0.0, 0.0, 0.0, 0.0, 0.0, 0.0, 0.0, 0.0, 0.0, 0.0, 0.0, 0.0, 0.0, 0.0, 0.0, 0.0, 0.0, 0.0, 0.0, 0.0, 0.0, 0.0, 0.0, 0.0, 0.0, 0.0, 0.0, 0.0, 0.0, 0.0, 0.0, 0.0, 0.0, 0.0, 0.0, 0.0, 0.0, 0.0, 0.0, 0.0, 0.0, 0.0, 0.0, 0.0, 0.0, 0.0, 0.0, 0.0, 0.0, 0.0, 0.0, 0.0, 0.0, 0.0, 0.0, 0.0, 0.0, 0.0, 0.0, 0.0, 0.0, 0.0, 0.0, 0.0, 0.0, 0.0, 0.0, 0.0, 0.0, 0.0, 0.0, 0.0, 0.2379, 0.5079, 0.2379, 0.3679, 0.3368, 0.3679, 0.3368, 0.5079, 0.139, 0.5079, 0.139, 0.3679, 0.2379, 0.3679, 0.2379, 0.5079, 0.139, 0.3679, 0.139, 0.2279, 0.2379, 0.2279, 0.2379, 0.3679, 0.0, 0.0, 0.0, 0.0, 0.0, 0.0, 0.0, 0.0, 0.0, 0.0, 0.0, 0.0, 0.0, 0.0, 0.0, 0.0, 0.0, 0.0, 0.0, 0.0, 0.0, 0.0, 0.0, 0.0, 0.0, 0.0, 0.0, 0.0, 0.0, 0.0, 0.0, 0.0, 0.0, 0.0, 0.0, 0.0, 0.0, 0.0, 0.0, 0.0, 0.0, 0.0, 0.0, 0.0, 0.0, 0.0, 0.0, 0.0, 0.0, 0.0, 0.0, 0.0, 0.0, 0.0, 0.0, 0.0, 0.0, 0.0, 0.0, 0.0, 0.0, 0.0, 0.0, 0.0, 0.0, 0.0, 0.0, 0.0, 0.0, 0.0, 0.0, 0.0, 0.0, 0.0, 0.0, 0.0, 0.0, 0.0, 0.0, 0.0, 0.0, 0.0, 0.0, 0.0, 0.0, 0.0, 0.0, 0.0, 0.0, 0.0, 0.0, 0.0, 0.0, 0.0, 0.0, 0.0, 0.0, 0.0, 0.0, 0.0, 0.0, 0.0, 0.0, 0.0, 0.0, 0.0, 0.0, 0.0, 0.0, 0.0, 0.0, 0.0, 0.0, 0.0, 0.0, 0.0, 0.0, 0.0, 0.0, 0.0, 0.0, 0.0, 0.0, 0.0, 0.0, 0.0, 0.0, 0.0, 0.0, 0.0, 0.0, 0.0, 0.0, 0.0, 0.0, 0.0, 0.0, 0.0, 0.0, 0.0, 0.0, 0.0, 0.0, 0.0, 0.0, 0.0, 0.0, 0.0, 0.0, 0.0, 0.0, 0.0, 0.0, 0.0, 0.0, 0.0, 0.0, 0.0, 0.0, 0.0, 0.0, 0.0, 0.0, 0.0, 0.0, 0.0, 0.0, 0.0, 0.0, 0.0, 0.0, 0.0, 0.0, 0.0, 0.0, 0.0, 0.0, 0.0, 0.0, 0.0, 0.0, 0.0, 0.0, 0.0, 0.0, 0.0, 0.0, 0.0, 0.0, 0.0, 0.0, 0.0, 0.0, 0.0, 0.0, 0.0, 0.0, 0.0, 0.0, 0.0, 0.0, 0.0, 0.0, 0.0, 0.0, 0.0, 0.0, 0.0, 0.0, 0.0, 0.0, 0.0, 0.0, 0.0, 0.0, 0.0, 0.0, 0.0, 0.0, 0.0, 0.0, 0.0, 0.0, 0.0, 0.0, 0.0, 0.0, 0.0, 0.0, 0.0, 0.0, 0.0, 0.0, 0.0, 0.0, 0.0, 0.0, 0.0, 0.0, 0.0, 0.0, 0.0, 0.0, 0.0, 0.0, 0.0, 0.0, 0.0, 0.0, 0.0, 0.0, 0.0, 0.0, 0.0, 0.0, 0.0, 0.0, 0.0, 0.0, 0.0, 0.0, 0.0, 0.0, 0.0, 0.0, 0.0, 0.0, 0.0, 0.0, 0.0, 0.0, 0.0, 0.0, 0.0, 0.0, 0.0, 0.0, 0.0, 0.0, 0.0, 0.0, 0.0, 0.0, 0.0, 0.0, 0.0, 0.0, 0.0, 0.0, 0.0, 0.0, 0.0, 0.0, 0.0, 0.0, 0.0, 0.0, 0.0, 0.0, 0.0, 0.0, 0.0, 0.0, 0.0, 0.0, 0.0, 0.0, 0.0, 0.0, 0.0, 0.0, 0.0, 0.0, 0.0, 0.0, 0.0, 0.0, 0.0, 0.0, 0.0, 0.0, 0.0, 0.0, 0.0, 0.0, 0.0, 0.0, 0.0, 0.0, 0.0, 0.0, 0.0, 0.0, 0.0, 0.0, 0.0, 0.0, 0.0, 0.0, 0.0, 0.0, 0.0, 0.0, 0.0, 0.0, 0.0, 0.0, 0.0, 0.0, 0.0, 0.0, 0.0, 0.0, 0.0, 0.0, 0.0, 0.0, 0.0, 0.0, 0.0, 0.0, 0.0, 0.0, 0.0, 0.0, 0.0, 0.0, 0.0, 0.0, 0.0, 0.0, 0.0, 0.0, 0.0, 0.0, 0.0, 0.0, 0.0, 0.0, 0.0, 0.0, 0.0, 0.0, 0.0, 0.0, 0.0, 0.0, 0.0, 0.0, 0.0, 0.0, 0.0, 0.0, 0.0, 0.0, 0.0, 0.0, 0.0, 0.0, 0.0, 0.0, 0.0, 0.0, 0.0, 0.0, 0.0, 0.0, 0.0, 0.0, 0.0, 0.0, 0.0, 0.0, 0.0, 0.0, 0.0, 0.0, 0.0, 0.0, 0.0, 0.0, 0.0, 0.0, 0.0, 0.0, 0.0, 0.0, 0.0, 0.0, 0.0, 0.0, 0.0, 0.0, 0.0, 0.0, 0.0, 0.0, 0.0, 0.0, 0.0, 0.0, 0.0, 0.0, 0.0, 0.0, 0.0, 0.0, 0.0, 0.0, 0.0, 0.0, 0.0, 0.0, 0.0, 0.0, 0.0, 0.2379, 0.788, 0.2379, 0.648, 0.3368, 0.648, 0.3368, 0.788, 0.139, 0.788, 0.139, 0.648, 0.2379, 0.648, 0.2379, 0.788, 0.139, 0.648, 0.139, 0.5079, 0.2379, 0.5079, 0.2379, 0.648, 0.0, 0.0, 0.0, 0.0, 0.0, 0.0, 0.0, 0.0, 0.0, 0.0, 0.0, 0.0, 0.0, 0.0, 0.0, 0.0, 0.0, 0.0, 0.0, 0.0, 0.0, 0.0, 0.0, 0.0, 0.0, 0.0, 0.0, 0.0, 0.0, 0.0, 0.0, 0.0, 0.0, 0.0, 0.0, 0.0, 0.0, 0.0, 0.0, 0.0, 0.0, 0.0, 0.0, 0.0, 0.0, 0.0, 0.0, 0.0, 0.0, 0.0, 0.0, 0.0, 0.0, 0.0, 0.0, 0.0, 0.0, 0.0, 0.0, 0.0, 0.0, 0.0, 0.0, 0.0, 0.0, 0.0, 0.0, 0.0, 0.0, 0.0, 0.0, 0.0, 0.0, 0.0, 0.0, 0.0, 0.0, 0.0, 0.0, 0.0, 0.0, 0.0, 0.0, 0.0, 0.0, 0.0, 0.0, 0.0, 0.0, 0.0, 0.0, 0.0, 0.0, 0.0, 0.0, 0.0, 0.0, 0.0, 0.0, 0.0, 0.0, 0.0, 0.0, 0.0, 0.0, 0.0, 0.0, 0.0, 0.0, 0.0, 0.0, 0.0, 0.0, 0.0, 0.0, 0.0, 0.0, 0.0, 0.0, 0.0, 0.0, 0.0, 0.0, 0.0, 0.0, 0.0, 0.0, 0.0, 0.0, 0.0, 0.0, 0.0, 0.0, 0.0, 0.0, 0.0, 0.0, 0.0, 0.0, 0.0, 0.0, 0.0, 0.0, 0.0, 0.0, 0.0, 0.0, 0.0, 0.0, 0.0, 0.0, 0.0, 0.0, 0.0, 0.0, 0.0, 0.0, 0.0, 0.0, 0.0, 0.0, 0.0, 0.0, 0.0, 0.0, 0.0, 0.0, 0.0, 0.0, 0.0, 0.0, 0.0, 0.0, 0.0, 0.0, 0.0, 0.0, 0.0, 0.0, 0.0, 0.0, 0.0, 0.0, 0.0, 0.0, 0.0, 0.0, 0.0, 0.0, 0.0, 0.0, 0.0, 0.0, 0.0, 0.0, 0.0, 0.0, 0.0, 0.0, 0.0, 0.0, 0.0, 0.0, 0.0, 0.0, 0.0, 0.0, 0.0, 0.0, 0.0, 0.0, 0.0, 0.0, 0.0, 0.0, 0.0, 0.0, 0.0, 0.0, 0.0, 0.0, 0.0, 0.0, 0.0, 0.0, 0.0, 0.0, 0.0, 0.0, 0.0, 0.0, 0.0, 0.0, 0.0, 0.0, 0.0, 0.0, 0.0, 0.0, 0.0, 0.0, 0.0, 0.0, 0.0, 0.0, 0.0, 0.0, 0.0, 0.0, 0.0, 0.0, 0.0, 0.0, 0.0, 0.0, 0.0, 0.0, 0.0, 0.0, 0.0, 0.0, 0.0, 0.0, 0.0, 0.0, 0.0, 0.0, 0.0, 0.0, 0.0, 0.0, 0.0, 0.0, 0.0, 0.0, 0.0, 0.0, 0.0, 0.0, 0.0, 0.0, 0.0, 0.0, 0.0, 0.0, 0.0, 0.0, 0.0, 0.0, 0.0, 0.0, 0.0, 0.0, 0.0, 0.0, 0.0, 0.0, 0.0, 0.0, 0.0, 0.0, 0.0, 0.0, 0.0, 0.0, 0.0, 0.0, 0.0, 0.0, 0.0, 0.0, 0.0, 0.0, 0.0, 0.0, 0.0, 0.0, 0.0, 0.0, 0.0, 0.0, 0.0, 0.0, 0.0, 0.0, 0.0, 0.0, 0.0, 0.0, 0.0, 0.0, 0.0, 0.0, 0.0, 0.0, 0.0, 0.0, 0.0, 0.0, 0.0, 0.0, 0.0, 0.0, 0.0, 0.0, 0.0, 0.0, 0.0, 0.0, 0.0, 0.0, 0.0, 0.0, 0.0, 0.0, 0.0, 0.0, 0.0, 0.0, 0.0, 0.0, 0.0, 0.0, 0.0, 0.0, 0.0, 0.0, 0.0, 0.0, 0.0, 0.0, 0.0, 0.0, 0.0, 0.0, 0.0, 0.0, 0.0, 0.0, 0.0, 0.0, 0.0, 0.0, 0.0, 0.0, 0.0, 0.0, 0.0, 0.0, 0.0, 0.0, 0.0, 0.0, 0.0, 0.0, 0.0, 0.0, 0.0, 0.0, 0.0, 0.0, 0.0, 0.0, 0.0, 0.0, 0.0, 0.0, 0.0, 0.0, 0.0, 0.0, 0.0, 0.0, 0.0, 0.0, 0.0, 0.0, 0.0, 0.0, 0.0, 0.0, 0.0, 0.0, 0.0, 0.0, 0.0, 0.0, 0.0, 0.0, 0.0, 0.0, 0.0, 0.0, 0.0, 0.0, 0.0, 0.0, 0.0, 0.0, 0.0, 0.0, 0.0, 0.0, 0.0, 0.0, 0.0, 0.0, 0.0, 0.0, 0.0, 0.0, 0.0, 0.0, 0.0, 0.0, 0.0, 0.0, 0.0, 0.0, 0.0, 0.0, 0.0, 0.0, 0.0, 0.0, 0.0, 0.0, 0.0, 0.0, 0.0, 0.0, 0.0, 0.0, 0.0, 0.0, 0.0, 0.0, 0.0, 0.0, 0.0, 0.0, 0.0, 0.0, 0.0, 0.0, 0.0, 0.0, 0.0, 0.0, 0.0, 0.0, 0.0, 0.0, 0.0, 0.0, 0.0, 0.0, 0.0, 0.0, 0.0, 0.0, 0.0, 0.0, 0.0, 0.0, 0.0, 0.0, 0.0, 0.0, 0.0, 0.0, 0.0, 0.0, 0.0, 0.0, 0.0, 0.0, 0.0, 0.0, 0.0, 0.0, 0.0, 0.0, 0.0, 0.0, 0.0, 0.0, 0.0, 0.0, 0.0, 0.0, 0.0, 0.0, 0.0, 0.0, 0.0, 0.0, 0.0, 0.0, 0.0, 0.0, 0.0, 0.0, 0.0, 0.0, 0.0, 0.0, 0.0, 0.0, 0.0, 0.0, 0.0, 0.0, 0.0, 0.0, 0.0, 0.0, 0.0, 0.0, 0.0, 0.0, 0.0, 0.0, 0.0, 0.0, 0.0, 0.0, 0.0, 0.0, 0.0, 0.0, 0.0, 0.0, 0.0, 0.0, 0.0, 0.0, 0.0, 0.0, 0.0, 0.0, 0.0, 0.0, 0.0, 0.0, 0.0, 0.0, 0.0, 0.0, 0.0, 0.0, 0.0, 0.0, 0.0, 0.0, 0.0, 0.0, 0.0, 0.0, 0.0, 0.0, 0.0, 0.0, 0.0, 0.0, 0.0, 0.0, 0.0, 0.0, 0.0, 0.0, 0.0, 0.0, 0.0, 0.0, 0.0, 0.0, 0.0, 0.0, 0.0, 0.0, 0.0, 0.0, 0.0, 0.0, 0.0, 0.0, 0.0, 0.0, 0.0, 0.0, 0.0, 0.0, 0.0, 0.0, 0.0, 0.0, 0.0, 0.0, 0.0, 0.0, 0.0, 0.0, 0.0, 0.0, 0.0, 0.0, 0.0, 0.0, 0.0, 0.0, 0.0, 0.0, 0.0, 0.0, 0.0, 0.0, 0.0, 0.0, 0.0, 0.0, 0.0, 0.0, 0.0, 0.0, 0.0, 0.0, 0.0, 0.0, 0.0, 0.0, 0.0, 0.0, 0.0, 0.0, 0.0, 0.0, 0.0, 0.0, 0.0, 0.0, 0.0, 0.0, 0.0, 0.0, 0.0, 0.0, 0.0, 0.0, 0.0, 0.0, 0.0, 0.0, 0.0, 0.0, 0.0])
me_circle_003.materials.append(mat_material_001)
me_circle_003.use_remesh_preserve_volume = False
me_circle_003.use_remesh_preserve_attributes = False
me_circle_003.use_mirror_vertex_groups = False
me_circle_003.update()
me_circle_002 = bpy.data.meshes.new('Circle.002')
me_circle_002.from_pydata([(0.0, 1.0, 0.0), (-0.09802, 0.9952, 0.0), (-0.1951, 0.9808, 0.0), (-0.2903, 0.9569, 0.0), (-0.3827, 0.9239, 0.0), (-0.4714, 0.8819, 0.0), (-0.5556, 0.8315, 0.0), (-0.6344, 0.773, 0.0), (-0.7071, 0.7071, 0.0), (-0.773, 0.6344, 0.0), (-0.8315, 0.5556, 0.0), (-0.8819, 0.4714, 0.0), (-0.9239, 0.3827, 0.0), (-0.9569, 0.2903, 0.0), (-0.9808, 0.1951, 0.0), (-0.9952, 0.09802, 0.0), (-1.0, -1.629e-07, 0.0), (-0.9952, -0.09802, 0.0), (-0.9808, -0.1951, 0.0), (-0.9569, -0.2903, 0.0), (-0.9239, -0.3827, 0.0), (-0.8819, -0.4714, 0.0), (-0.8315, -0.5556, 0.0), (-0.773, -0.6344, 0.0), (-0.7071, -0.7071, 0.0), (-0.6344, -0.773, 0.0), (-0.5556, -0.8315, 0.0), (-0.4714, -0.8819, 0.0), (-0.3827, -0.9239, 0.0), (-0.2903, -0.9569, 0.0), (-0.1951, -0.9808, 0.0), (-0.09802, -0.9952, 0.0), (8.027e-07, -1.0, 0.0), (0.09802, -0.9952, 0.0), (0.1951, -0.9808, 0.0), (0.2903, -0.9569, 0.0), (0.3827, -0.9239, 0.0), (0.4714, -0.8819, 0.0), (0.5556, -0.8315, 0.0), (0.6344, -0.773, 0.0), (0.7071, -0.7071, 0.0), (0.773, -0.6344, 0.0), (0.8315, -0.5556, 0.0), (0.8819, -0.4714, 0.0), (0.9239, -0.3827, 0.0), (0.9569, -0.2903, 0.0), (0.9808, -0.1951, 0.0), (0.9952, -0.09802, 0.0), (1.0, -4.649e-07, 0.0), (0.0, 0.0, 0.0), (0.0, 1.0, 10.0), (-0.09802, 0.9952, 10.0), (-0.1951, 0.9808, 10.0), (-0.2903, 0.9569, 10.0), (-0.3827, 0.9239, 10.0), (-0.4714, 0.8819, 10.0), (-0.5556, 0.8315, 10.0), (-0.6344, 0.773, 10.0), (-0.7071, 0.7071, 10.0), (-0.773, 0.6344, 10.0), (-0.8315, 0.5556, 10.0), (-0.8819, 0.4714, 10.0), (-0.9239, 0.3827, 10.0), (-0.9569, 0.2903, 10.0), (-0.9808, 0.1951, 10.0), (-0.9952, 0.09802, 10.0), (-1.0, -1.629e-07, 10.0), (-0.9952, -0.09802, 10.0), (-0.9808, -0.1951, 10.0), (-0.9569, -0.2903, 10.0), (-0.9239, -0.3827, 10.0), (-0.8819, -0.4714, 10.0), (-0.8315, -0.5556, 10.0), (-0.773, -0.6344, 10.0), (-0.7071, -0.7071, 10.0), (-0.6344, -0.773, 10.0), (-0.5556, -0.8315, 10.0), (-0.4714, -0.8819, 10.0), (-0.3827, -0.9239, 10.0), (-0.2903, -0.9569, 10.0), (-0.1951, -0.9808, 10.0), (-0.09802, -0.9952, 10.0), (8.027e-07, -1.0, 10.0), (0.09802, -0.9952, 10.0), (0.1951, -0.9808, 10.0), (0.2903, -0.9569, 10.0), (0.3827, -0.9239, 10.0), (0.4714, -0.8819, 10.0), (0.5556, -0.8315, 10.0), (0.6344, -0.773, 10.0), (0.7071, -0.7071, 10.0), (0.773, -0.6344, 10.0), (0.8315, -0.5556, 10.0), (0.8819, -0.4714, 10.0), (0.9239, -0.3827, 10.0), (0.9569, -0.2903, 10.0), (0.9808, -0.1951, 10.0), (0.9952, -0.09802, 10.0), (1.0, -4.649e-07, 10.0), (0.0, 0.0, 10.0), (-0.04192, 1.006, 0.0), (-0.1468, 0.9894, 0.0), (-0.243, 0.9702, 2.672e-12), (-0.337, 0.9417, 0.0), (-0.4276, 0.9042, 0.0), (-0.5142, 0.8579, 0.0), (-0.5958, 0.8034, 0.0), (-0.6717, 0.7411, 0.0), (-0.7411, 0.6717, 0.0), (-0.8034, 0.5958, 0.0), (-0.8579, 0.5142, 0.0), (-0.9042, 0.4276, 6.68e-13), (-0.9417, 0.337, 0.0), (-0.9702, 0.243, 0.0), (-0.9894, 0.1468, 0.0), (-0.999, 0.04908, 8.35e-14), (-0.999, -0.04908, -5.271e-13), (-0.9894, -0.1468, -5.271e-13), (-0.9702, -0.243, 5.845e-13), (-0.9417, -0.337, 3.34e-13), (-0.9042, -0.4276, -6.68e-13), (-0.8579, -0.5142, -6.68e-13), (-0.8034, -0.5958, 1.336e-12), (-0.7411, -0.6717, 0.0), (-0.6717, -0.7411, 0.0), (-0.5958, -0.8034, 0.0), (-0.5142, -0.8579, 0.0), (-0.4276, -0.9042, 0.0), (-0.337, -0.9417, 0.0), (-0.243, -0.9702, 0.0), (-0.1468, -0.9894, -2.672e-12), (-0.04908, -0.999, -2.672e-12), (0.04908, -0.999, 0.0), (0.1468, -0.9894, 0.0), (0.243, -0.9702, 0.0), (0.337, -0.9417, 0.0), (0.4276, -0.9042, -2.672e-12), (0.5142, -0.8579, 0.0), (0.5958, -0.8034, 0.0), (0.6717, -0.7411, 0.0), (0.7411, -0.6717, 0.0), (0.8034, -0.5958, -1.336e-12), (0.8579, -0.5142, 0.0), (0.9042, -0.4276, 0.0), (0.9417, -0.337, -6.68e-13), (0.9702, -0.243, 0.0), (0.9894, -0.1468, -5.01e-13), (1.006, -0.04192, 5.01e-13), (0.5036, -8.815e-05, -1.137e-10), (-8.793e-05, 0.5036, 0.0), (-0.04192, 1.006, 10.0), (-0.1468, 0.9894, 10.0), (-0.243, 0.9702, 10.0), (-0.337, 0.9417, 10.0), (-0.4276, 0.9042, 10.0), (-0.5142, 0.8579, 10.0), (-0.5958, 0.8034, 10.0), (-0.6717, 0.7411, 10.0), (-0.7411, 0.6717, 10.0), (-0.8034, 0.5958, 10.0), (-0.8579, 0.5142, 10.0), (-0.9042, 0.4276, 10.0), (-0.9417, 0.337, 10.0), (-0.9702, 0.243, 10.0), (-0.9894, 0.1468, 10.0), (-0.999, 0.04908, 10.0), (-0.999, -0.04908, 10.0), (-0.9894, -0.1468, 10.0), (-0.9702, -0.243, 10.0), (-0.9417, -0.337, 10.0), (-0.9042, -0.4276, 10.0), (-0.8579, -0.5142, 10.0), (-0.8034, -0.5958, 10.0), (-0.7411, -0.6717, 10.0), (-0.6717, -0.7411, 10.0), (-0.5958, -0.8034, 10.0), (-0.5142, -0.8579, 10.0), (-0.4276, -0.9042, 10.0), (-0.337, -0.9417, 10.0), (-0.243, -0.9702, 10.0), (-0.1468, -0.9894, 10.0), (-0.04908, -0.999, 10.0), (0.04908, -0.999, 10.0), (0.1468, -0.9894, 10.0), (0.243, -0.9702, 10.0), (0.337, -0.9417, 10.0), (0.4276, -0.9042, 10.0), (0.5142, -0.8579, 10.0), (0.5958, -0.8034, 10.0), (0.6717, -0.7411, 10.0), (0.7411, -0.6717, 10.0), (0.8034, -0.5958, 10.0), (0.8579, -0.5142, 10.0), (0.9042, -0.4276, 10.0), (0.9417, -0.337, 10.0), (0.9702, -0.243, 10.0), (0.9894, -0.1468, 10.0), (1.006, -0.04192, 10.0), (0.5036, -8.816e-05, 10.0), (-8.793e-05, 0.5036, 10.0), (0.0, 1.0, 5.0), (0.0, 0.0, 5.0), (8.027e-07, -1.0, 5.0), (-0.09802, -0.9952, 5.0), (-0.9808, 0.1951, 5.0), (-0.9569, 0.2903, 5.0), (0.4714, -0.8819, 5.0), (0.3827, -0.9239, 5.0), (-0.9569, -0.2903, 5.0), (-0.9808, -0.1951, 5.0), (-0.09802, 0.9952, 5.0), (0.8315, -0.5556, 5.0), (0.773, -0.6344, 5.0), (-0.7071, -0.7071, 5.0), (-0.773, -0.6344, 5.0), (-0.5556, 0.8315, 5.0), (-0.4714, 0.8819, 5.0), (0.9952, -0.09802, 5.0), (0.9808, -0.1951, 5.0), (-0.2903, -0.9569, 5.0), (-0.3827, -0.9239, 5.0), (-0.8819, 0.4714, 5.0), (-0.8315, 0.5556, 5.0), (0.1951, -0.9808, 5.0), (0.09802, -0.9952, 5.0), (-1.0, -1.629e-07, 5.0), (-0.9952, 0.09802, 5.0), (0.6344, -0.773, 5.0), (0.5556, -0.8315, 5.0), (-0.8819, -0.4714, 5.0), (-0.9239, -0.3827, 5.0), (-0.2903, 0.9569, 5.0), (-0.1951, 0.9808, 5.0), (0.9239, -0.3827, 5.0), (0.8819, -0.4714, 5.0), (-0.5556, -0.8315, 5.0), (-0.6344, -0.773, 5.0), (-0.7071, 0.7071, 5.0), (-0.6344, 0.773, 5.0), (1.0, -4.638e-07, 5.0), (-0.1951, -0.9808, 5.0), (-0.9239, 0.3827, 5.0), (0.2903, -0.9569, 5.0), (-0.9952, -0.09802, 5.0), (0.7071, -0.7071, 5.0), (-0.8315, -0.5556, 5.0), (-0.3827, 0.9239, 5.0), (0.9569, -0.2903, 5.0), (-0.4714, -0.8819, 5.0), (-0.773, 0.6344, 5.0), (-8.793e-05, 0.5036, 5.0), (-0.04908, -0.999, 5.0), (-0.9702, 0.243, 5.0), (0.4276, -0.9042, 5.0), (-0.9702, -0.243, 5.0), (-0.04192, 1.006, 5.0), (0.8034, -0.5958, 5.0), (-0.7411, -0.6717, 5.0), (-0.5142, 0.8579, 5.0), (0.9894, -0.1468, 5.0), (-0.337, -0.9417, 5.0), (-0.8579, 0.5142, 5.0), (0.1468, -0.9894, 5.0), (-0.999, 0.04908, 5.0), (0.5958, -0.8034, 5.0), (-0.9042, -0.4276, 5.0), (-0.243, 0.9702, 5.0), (0.9042, -0.4276, 5.0), (-0.5958, -0.8034, 5.0), (-0.6717, 0.7411, 5.0), (0.5036, -8.815e-05, 5.0), (-0.1468, -0.9894, 5.0), (-0.9417, 0.337, 5.0), (0.337, -0.9417, 5.0), (-0.9894, -0.1468, 5.0), (0.7411, -0.6717, 5.0), (-0.8034, -0.5958, 5.0), (-0.4276, 0.9042, 5.0), (0.9702, -0.243, 5.0), (-0.4276, -0.9042, 5.0), (-0.8034, 0.5958, 5.0), (0.04908, -0.999, 5.0), (-0.9894, 0.1468, 5.0), (0.5142, -0.8579, 5.0), (-0.9417, -0.337, 5.0), (-0.1468, 0.9894, 5.0), (0.8579, -0.5142, 5.0), (-0.6717, -0.7411, 5.0), (-0.5958, 0.8034, 5.0), (1.006, -0.04192, 5.0), (-0.243, -0.9702, 5.0), (-0.9042, 0.4276, 5.0), (0.243, -0.9702, 5.0), (-0.999, -0.04908, 5.0), (0.6717, -0.7411, 5.0), (-0.8579, -0.5142, 5.0), (-0.337, 0.9417, 5.0), (0.9417, -0.337, 5.0), (-0.5142, -0.8579, 5.0), (-0.7411, 0.6717, 5.0)], [], [(250, 200, 50, 199), (251, 202, 82, 181), (252, 204, 64, 163), (253, 206, 87, 186), (254, 208, 69, 168), (255, 210, 51, 150), (256, 211, 92, 191), (257, 213, 74, 173), (258, 215, 56, 155), (259, 217, 97, 196), (260, 219, 79, 178), (261, 221, 61, 160), (262, 223, 84, 183), (263, 225, 66, 165), (264, 227, 89, 188), (265, 229, 71, 170), (266, 231, 53, 152), (267, 233, 94, 193), (268, 235, 76, 175), (269, 237, 58, 157), (270, 201, 99, 198), (271, 203, 81, 180), (272, 205, 63, 162), (273, 207, 86, 185), (274, 209, 68, 167), (275, 212, 91, 190), (276, 214, 73, 172), (277, 216, 55, 154), (278, 218, 96, 195), (279, 220, 78, 177), (280, 222, 60, 159), (281, 224, 83, 182), (282, 226, 65, 164), (283, 228, 88, 187), (284, 230, 70, 169), (285, 232, 52, 151), (286, 234, 93, 192), (287, 236, 75, 174), (288, 238, 57, 156), (289, 239, 98, 197), (290, 240, 80, 179), (291, 241, 62, 161), (292, 242, 85, 184), (293, 243, 67, 166), (294, 244, 90, 189), (295, 245, 72, 171), (296, 246, 54, 153), (297, 247, 95, 194), (298, 248, 77, 176), (299, 249, 59, 158), (201, 250, 199, 99), (49, 149, 250, 201), (149, 0, 200, 250), (203, 251, 181, 81), (31, 131, 251, 203), (131, 32, 202, 251), (205, 252, 163, 63), (13, 113, 252, 205), (113, 14, 204, 252), (207, 253, 186, 86), (36, 136, 253, 207), (136, 37, 206, 253), (209, 254, 168, 68), (18, 118, 254, 209), (118, 19, 208, 254), (200, 255, 150, 50), (0, 100, 255, 200), (100, 1, 210, 255), (212, 256, 191, 91), (41, 141, 256, 212), (141, 42, 211, 256), (214, 257, 173, 73), (23, 123, 257, 214), (123, 24, 213, 257), (216, 258, 155, 55), (5, 105, 258, 216), (105, 6, 215, 258), (218, 259, 196, 96), (46, 146, 259, 218), (146, 47, 217, 259), (220, 260, 178, 78), (28, 128, 260, 220), (128, 29, 219, 260), (222, 261, 160, 60), (10, 110, 261, 222), (110, 11, 221, 261), (224, 262, 183, 83), (33, 133, 262, 224), (133, 34, 223, 262), (226, 263, 165, 65), (15, 115, 263, 226), (115, 16, 225, 263), (228, 264, 188, 88), (38, 138, 264, 228), (138, 39, 227, 264), (230, 265, 170, 70), (20, 120, 265, 230), (120, 21, 229, 265), (232, 266, 152, 52), (2, 102, 266, 232), (102, 3, 231, 266), (234, 267, 193, 93), (43, 143, 267, 234), (143, 44, 233, 267), (236, 268, 175, 75), (25, 125, 268, 236), (125, 26, 235, 268), (238, 269, 157, 57), (7, 107, 269, 238), (107, 8, 237, 269), (239, 270, 198, 98), (48, 148, 270, 239), (148, 49, 201, 270), (240, 271, 180, 80), (30, 130, 271, 240), (130, 31, 203, 271), (241, 272, 162, 62), (12, 112, 272, 241), (112, 13, 205, 272), (242, 273, 185, 85), (35, 135, 273, 242), (135, 36, 207, 273), (243, 274, 167, 67), (17, 117, 274, 243), (117, 18, 209, 274), (244, 275, 190, 90), (40, 140, 275, 244), (140, 41, 212, 275), (245, 276, 172, 72), (22, 122, 276, 245), (122, 23, 214, 276), (246, 277, 154, 54), (4, 104, 277, 246), (104, 5, 216, 277), (247, 278, 195, 95), (45, 145, 278, 247), (145, 46, 218, 278), (248, 279, 177, 77), (27, 127, 279, 248), (127, 28, 220, 279), (249, 280, 159, 59), (9, 109, 280, 249), (109, 10, 222, 280), (202, 281, 182, 82), (32, 132, 281, 202), (132, 33, 224, 281), (204, 282, 164, 64), (14, 114, 282, 204), (114, 15, 226, 282), (206, 283, 187, 87), (37, 137, 283, 206), (137, 38, 228, 283), (208, 284, 169, 69), (19, 119, 284, 208), (119, 20, 230, 284), (210, 285, 151, 51), (1, 101, 285, 210), (101, 2, 232, 285), (211, 286, 192, 92), (42, 142, 286, 211), (142, 43, 234, 286), (213, 287, 174, 74), (24, 124, 287, 213), (124, 25, 236, 287), (215, 288, 156, 56), (6, 106, 288, 215), (106, 7, 238, 288), (217, 289, 197, 97), (47, 147, 289, 217), (147, 48, 239, 289), (219, 290, 179, 79), (29, 129, 290, 219), (129, 30, 240, 290), (221, 291, 161, 61), (11, 111, 291, 221), (111, 12, 241, 291), (223, 292, 184, 84), (34, 134, 292, 223), (134, 35, 242, 292), (225, 293, 166, 66), (16, 116, 293, 225), (116, 17, 243, 293), (227, 294, 189, 89), (39, 139, 294, 227), (139, 40, 244, 294), (229, 295, 171, 71), (21, 121, 295, 229), (121, 22, 245, 295), (231, 296, 153, 53), (3, 103, 296, 231), (103, 4, 246, 296), (233, 297, 194, 94), (44, 144, 297, 233), (144, 45, 247, 297), (235, 298, 176, 76), (26, 126, 298, 235), (126, 27, 248, 298), (237, 299, 158, 58), (8, 108, 299, 237), (108, 9, 249, 299)])
_uv = me_circle_002.uv_layers.new(name='UVMap')
_uv.uv.foreach_set('vector', [0.5526, 0.3679, 0.5526, 0.2279, 0.7999, 0.2279, 0.7999, 0.3679, 0.0, 0.0, 0.0, 0.0, 0.0, 0.0, 0.0, 0.0, 0.0, 0.0, 0.0, 0.0, 0.0, 0.0, 0.0, 0.0, 0.0, 0.0, 0.0, 0.0, 0.0, 0.0, 0.0, 0.0, 0.0, 0.0, 0.0, 0.0, 0.0, 0.0, 0.0, 0.0, 0.0, 0.0, 0.0, 0.0, 0.0, 0.0, 0.0, 0.0, 0.0, 0.0, 0.0, 0.0, 0.0, 0.0, 0.0, 0.0, 0.0, 0.0, 0.0, 0.0, 0.0, 0.0, 0.0, 0.0, 0.0, 0.0, 0.0, 0.0, 0.0, 0.0, 0.0, 0.0, 0.0, 0.0, 0.0, 0.0, 0.0, 0.0, 0.0, 0.0, 0.0, 0.0, 0.0, 0.0, 0.0, 0.0, 0.0, 0.0, 0.0, 0.0, 0.0, 0.0, 0.0, 0.0, 0.0, 0.0, 0.0, 0.0, 0.0, 0.0, 0.0, 0.0, 0.0, 0.0, 0.0, 0.0, 0.0, 0.0, 0.0, 0.0, 0.0, 0.0, 0.0, 0.0, 0.0, 0.0, 0.0, 0.0, 0.0, 0.0, 0.0, 0.0, 0.0, 0.0, 0.0, 0.0, 0.0, 0.0, 0.0, 0.0, 0.0, 0.0, 0.0, 0.0, 0.0, 0.0, 0.0, 0.0, 0.0, 0.0, 0.0, 0.0, 0.0, 0.0, 0.0, 0.0, 0.0, 0.0, 0.0, 0.0, 0.0, 0.0, 0.0, 0.0, 0.0, 0.0, 0.0, 0.0, 0.0, 0.0, 0.5526, 0.648, 0.5526, 0.5079, 0.7999, 0.5079, 0.7999, 0.648, 0.0, 0.0, 0.0, 0.0, 0.0, 0.0, 0.0, 0.0, 0.0, 0.0, 0.0, 0.0, 0.0, 0.0, 0.0, 0.0, 0.0, 0.0, 0.0, 0.0, 0.0, 0.0, 0.0, 0.0, 0.0, 0.0, 0.0, 0.0, 0.0, 0.0, 0.0, 0.0, 0.0, 0.0, 0.0, 0.0, 0.0, 0.0, 0.0, 0.0, 0.0, 0.0, 0.0, 0.0, 0.0, 0.0, 0.0, 0.0, 0.0, 0.0, 0.0, 0.0, 0.0, 0.0, 0.0, 0.0, 0.0, 0.0, 0.0, 0.0, 0.0, 0.0, 0.0, 0.0, 0.0, 0.0, 0.0, 0.0, 0.0, 0.0, 0.0, 0.0, 0.0, 0.0, 0.0, 0.0, 0.0, 0.0, 0.0, 0.0, 0.0, 0.0, 0.0, 0.0, 0.0, 0.0, 0.0, 0.0, 0.0, 0.0, 0.0, 0.0, 0.0, 0.0, 0.0, 0.0, 0.0, 0.0, 0.0, 0.0, 0.0, 0.0, 0.0, 0.0, 0.0, 0.0, 0.0, 0.0, 0.0, 0.0, 0.0, 0.0, 0.0, 0.0, 0.0, 0.0, 0.0, 0.0, 0.0, 0.0, 0.0, 0.0, 0.0, 0.0, 0.0, 0.0, 0.0, 0.0, 0.0, 0.0, 0.0, 0.0, 0.0, 0.0, 0.0, 0.0, 0.0, 0.0, 0.0, 0.0, 0.0, 0.0, 0.0, 0.0, 0.0, 0.0, 0.0, 0.0, 0.0, 0.0, 0.0, 0.0, 0.0, 0.0, 0.0, 0.0, 0.0, 0.0, 0.0, 0.0, 0.0, 0.0, 0.0, 0.0, 0.0, 0.0, 0.0, 0.0, 0.0, 0.0, 0.0, 0.0, 0.0, 0.0, 0.0, 0.0, 0.0, 0.0, 0.0, 0.0, 0.0, 0.0, 0.0, 0.0, 0.0, 0.0, 0.0, 0.0, 0.0, 0.0, 0.0, 0.0, 0.0, 0.0, 0.0, 0.0, 0.0, 0.0, 0.0, 0.0, 0.0, 0.0, 0.0, 0.0, 0.0, 0.0, 0.0, 0.0, 0.0, 0.0, 0.0, 0.0, 0.0, 0.0, 0.0, 0.0, 0.0, 0.0, 0.0, 0.0, 0.0, 0.0, 0.0, 0.0, 0.0, 0.0, 0.0, 0.0, 0.0, 0.0, 0.0, 0.0, 0.5526, 0.5079, 0.5526, 0.3679, 0.7999, 0.3679, 0.7999, 0.5079, 0.3054, 0.5079, 0.3054, 0.3679, 0.5526, 0.3679, 0.5526, 0.5079, 0.3054, 0.3679, 0.3054, 0.2279, 0.5526, 0.2279, 0.5526, 0.3679, 0.0, 0.0, 0.0, 0.0, 0.0, 0.0, 0.0, 0.0, 0.0, 0.0, 0.0, 0.0, 0.0, 0.0, 0.0, 0.0, 0.0, 0.0, 0.0, 0.0, 0.0, 0.0, 0.0, 0.0, 0.0, 0.0, 0.0, 0.0, 0.0, 0.0, 0.0, 0.0, 0.0, 0.0, 0.0, 0.0, 0.0, 0.0, 0.0, 0.0, 0.0, 0.0, 0.0, 0.0, 0.0, 0.0, 0.0, 0.0, 0.0, 0.0, 0.0, 0.0, 0.0, 0.0, 0.0, 0.0, 0.0, 0.0, 0.0, 0.0, 0.0, 0.0, 0.0, 0.0, 0.0, 0.0, 0.0, 0.0, 0.0, 0.0, 0.0, 0.0, 0.0, 0.0, 0.0, 0.0, 0.0, 0.0, 0.0, 0.0, 0.0, 0.0, 0.0, 0.0, 0.0, 0.0, 0.0, 0.0, 0.0, 0.0, 0.0, 0.0, 0.0, 0.0, 0.0, 0.0, 0.0, 0.0, 0.0, 0.0, 0.0, 0.0, 0.0, 0.0, 0.0, 0.0, 0.0, 0.0, 0.0, 0.0, 0.0, 0.0, 0.0, 0.0, 0.0, 0.0, 0.0, 0.0, 0.0, 0.0, 0.0, 0.0, 0.0, 0.0, 0.0, 0.0, 0.0, 0.0, 0.0, 0.0, 0.0, 0.0, 0.0, 0.0, 0.0, 0.0, 0.0, 0.0, 0.0, 0.0, 0.0, 0.0, 0.0, 0.0, 0.0, 0.0, 0.0, 0.0, 0.0, 0.0, 0.0, 0.0, 0.0, 0.0, 0.0, 0.0, 0.0, 0.0, 0.0, 0.0, 0.0, 0.0, 0.0, 0.0, 0.0, 0.0, 0.0, 0.0, 0.0, 0.0, 0.0, 0.0, 0.0, 0.0, 0.0, 0.0, 0.0, 0.0, 0.0, 0.0, 0.0, 0.0, 0.0, 0.0, 0.0, 0.0, 0.0, 0.0, 0.0, 0.0, 0.0, 0.0, 0.0, 0.0, 0.0, 0.0, 0.0, 0.0, 0.0, 0.0, 0.0, 0.0, 0.0, 0.0, 0.0, 0.0, 0.0, 0.0, 0.0, 0.0, 0.0, 0.0, 0.0, 0.0, 0.0, 0.0, 0.0, 0.0, 0.0, 0.0, 0.0, 0.0, 0.0, 0.0, 0.0, 0.0, 0.0, 0.0, 0.0, 0.0, 0.0, 0.0, 0.0, 0.0, 0.0, 0.0, 0.0, 0.0, 0.0, 0.0, 0.0, 0.0, 0.0, 0.0, 0.0, 0.0, 0.0, 0.0, 0.0, 0.0, 0.0, 0.0, 0.0, 0.0, 0.0, 0.0, 0.0, 0.0, 0.0, 0.0, 0.0, 0.0, 0.0, 0.0, 0.0, 0.0, 0.0, 0.0, 0.0, 0.0, 0.0, 0.0, 0.0, 0.0, 0.0, 0.0, 0.0, 0.0, 0.0, 0.0, 0.0, 0.0, 0.0, 0.0, 0.0, 0.0, 0.0, 0.0, 0.0, 0.0, 0.0, 0.0, 0.0, 0.0, 0.0, 0.0, 0.0, 0.0, 0.0, 0.0, 0.0, 0.0, 0.0, 0.0, 0.0, 0.0, 0.0, 0.0, 0.0, 0.0, 0.0, 0.0, 0.0, 0.0, 0.0, 0.0, 0.0, 0.0, 0.0, 0.0, 0.0, 0.0, 0.0, 0.0, 0.0, 0.0, 0.0, 0.0, 0.0, 0.0, 0.0, 0.0, 0.0, 0.0, 0.0, 0.0, 0.0, 0.0, 0.0, 0.0, 0.0, 0.0, 0.0, 0.0, 0.0, 0.0, 0.0, 0.0, 0.0, 0.0, 0.0, 0.0, 0.0, 0.0, 0.0, 0.0, 0.0, 0.0, 0.0, 0.0, 0.0, 0.0, 0.0, 0.0, 0.0, 0.0, 0.0, 0.0, 0.0, 0.0, 0.0, 0.0, 0.0, 0.0, 0.0, 0.0, 0.0, 0.0, 0.0, 0.0, 0.0, 0.0, 0.0, 0.0, 0.0, 0.0, 0.0, 0.0, 0.0, 0.0, 0.0, 0.0, 0.0, 0.0, 0.0, 0.0, 0.0, 0.0, 0.0, 0.0, 0.0, 0.0, 0.0, 0.0, 0.0, 0.0, 0.0, 0.0, 0.0, 0.0, 0.0, 0.0, 0.0, 0.0, 0.0, 0.0, 0.0, 0.0, 0.0, 0.0, 0.0, 0.0, 0.0, 0.0, 0.0, 0.0, 0.0, 0.0, 0.0, 0.0, 0.0, 0.0, 0.0, 0.0, 0.0, 0.0, 0.0, 0.0, 0.0, 0.0, 0.0, 0.0, 0.0, 0.0, 0.0, 0.0, 0.0, 0.0, 0.0, 0.0, 0.0, 0.0, 0.0, 0.0, 0.0, 0.0, 0.5526, 0.788, 0.5526, 0.648, 0.7999, 0.648, 0.7999, 0.788, 0.3054, 0.788, 0.3054, 0.648, 0.5526, 0.648, 0.5526, 0.788, 0.3054, 0.648, 0.3054, 0.5079, 0.5526, 0.5079, 0.5526, 0.648, 0.0, 0.0, 0.0, 0.0, 0.0, 0.0, 0.0, 0.0, 0.0, 0.0, 0.0, 0.0, 0.0, 0.0, 0.0, 0.0, 0.0, 0.0, 0.0, 0.0, 0.0, 0.0, 0.0, 0.0, 0.0, 0.0, 0.0, 0.0, 0.0, 0.0, 0.0, 0.0, 0.0, 0.0, 0.0, 0.0, 0.0, 0.0, 0.0, 0.0, 0.0, 0.0, 0.0, 0.0, 0.0, 0.0, 0.0, 0.0, 0.0, 0.0, 0.0, 0.0, 0.0, 0.0, 0.0, 0.0, 0.0, 0.0, 0.0, 0.0, 0.0, 0.0, 0.0, 0.0, 0.0, 0.0, 0.0, 0.0, 0.0, 0.0, 0.0, 0.0, 0.0, 0.0, 0.0, 0.0, 0.0, 0.0, 0.0, 0.0, 0.0, 0.0, 0.0, 0.0, 0.0, 0.0, 0.0, 0.0, 0.0, 0.0, 0.0, 0.0, 0.0, 0.0, 0.0, 0.0, 0.0, 0.0, 0.0, 0.0, 0.0, 0.0, 0.0, 0.0, 0.0, 0.0, 0.0, 0.0, 0.0, 0.0, 0.0, 0.0, 0.0, 0.0, 0.0, 0.0, 0.0, 0.0, 0.0, 0.0, 0.0, 0.0, 0.0, 0.0, 0.0, 0.0, 0.0, 0.0, 0.0, 0.0, 0.0, 0.0, 0.0, 0.0, 0.0, 0.0, 0.0, 0.0, 0.0, 0.0, 0.0, 0.0, 0.0, 0.0, 0.0, 0.0, 0.0, 0.0, 0.0, 0.0, 0.0, 0.0, 0.0, 0.0, 0.0, 0.0, 0.0, 0.0, 0.0, 0.0, 0.0, 0.0, 0.0, 0.0, 0.0, 0.0, 0.0, 0.0, 0.0, 0.0, 0.0, 0.0, 0.0, 0.0, 0.0, 0.0, 0.0, 0.0, 0.0, 0.0, 0.0, 0.0, 0.0, 0.0, 0.0, 0.0, 0.0, 0.0, 0.0, 0.0, 0.0, 0.0, 0.0, 0.0, 0.0, 0.0, 0.0, 0.0, 0.0, 0.0, 0.0, 0.0, 0.0, 0.0, 0.0, 0.0, 0.0, 0.0, 0.0, 0.0, 0.0, 0.0, 0.0, 0.0, 0.0, 0.0, 0.0, 0.0, 0.0, 0.0, 0.0, 0.0, 0.0, 0.0, 0.0, 0.0, 0.0, 0.0, 0.0, 0.0, 0.0, 0.0, 0.0, 0.0, 0.0, 0.0, 0.0, 0.0, 0.0, 0.0, 0.0, 0.0, 0.0, 0.0, 0.0, 0.0, 0.0, 0.0, 0.0, 0.0, 0.0, 0.0, 0.0, 0.0, 0.0, 0.0, 0.0, 0.0, 0.0, 0.0, 0.0, 0.0, 0.0, 0.0, 0.0, 0.0, 0.0, 0.0, 0.0, 0.0, 0.0, 0.0, 0.0, 0.0, 0.0, 0.0, 0.0, 0.0, 0.0, 0.0, 0.0, 0.0, 0.0, 0.0, 0.0, 0.0, 0.0, 0.0, 0.0, 0.0, 0.0, 0.0, 0.0, 0.0, 0.0, 0.0, 0.0, 0.0, 0.0, 0.0, 0.0, 0.0, 0.0, 0.0, 0.0, 0.0, 0.0, 0.0, 0.0, 0.0, 0.0, 0.0, 0.0, 0.0, 0.0, 0.0, 0.0, 0.0, 0.0, 0.0, 0.0, 0.0, 0.0, 0.0, 0.0, 0.0, 0.0, 0.0, 0.0, 0.0, 0.0, 0.0, 0.0, 0.0, 0.0, 0.0, 0.0, 0.0, 0.0, 0.0, 0.0, 0.0, 0.0, 0.0, 0.0, 0.0, 0.0, 0.0, 0.0, 0.0, 0.0, 0.0, 0.0, 0.0, 0.0, 0.0, 0.0, 0.0, 0.0, 0.0, 0.0, 0.0, 0.0, 0.0, 0.0, 0.0, 0.0, 0.0, 0.0, 0.0, 0.0, 0.0, 0.0, 0.0, 0.0, 0.0, 0.0, 0.0, 0.0, 0.0, 0.0, 0.0, 0.0, 0.0, 0.0, 0.0, 0.0, 0.0, 0.0, 0.0, 0.0, 0.0, 0.0, 0.0, 0.0, 0.0, 0.0, 0.0, 0.0, 0.0, 0.0, 0.0, 0.0, 0.0, 0.0, 0.0, 0.0, 0.0, 0.0, 0.0, 0.0, 0.0, 0.0, 0.0, 0.0, 0.0, 0.0, 0.0, 0.0, 0.0, 0.0, 0.0, 0.0, 0.0, 0.0, 0.0, 0.0, 0.0, 0.0, 0.0, 0.0, 0.0, 0.0, 0.0, 0.0, 0.0, 0.0, 0.0, 0.0, 0.0, 0.0, 0.0, 0.0, 0.0, 0.0, 0.0, 0.0, 0.0, 0.0, 0.0, 0.0, 0.0, 0.0, 0.0, 0.0, 0.0, 0.0, 0.0, 0.0, 0.0, 0.0, 0.0, 0.0, 0.0, 0.0, 0.0, 0.0, 0.0, 0.0, 0.0, 0.0, 0.0, 0.0, 0.0, 0.0, 0.0, 0.0, 0.0, 0.0, 0.0, 0.0, 0.0, 0.0, 0.0, 0.0, 0.0, 0.0, 0.0, 0.0, 0.0, 0.0, 0.0, 0.0, 0.0, 0.0, 0.0, 0.0, 0.0, 0.0, 0.0, 0.0, 0.0, 0.0, 0.0, 0.0, 0.0, 0.0, 0.0, 0.0, 0.0, 0.0, 0.0, 0.0, 0.0, 0.0, 0.0, 0.0, 0.0, 0.0, 0.0, 0.0, 0.0, 0.0, 0.0, 0.0, 0.0, 0.0, 0.0, 0.0, 0.0, 0.0, 0.0, 0.0, 0.0, 0.0, 0.0, 0.0, 0.0, 0.0, 0.0, 0.0, 0.0, 0.0, 0.0, 0.0, 0.0, 0.0, 0.0, 0.0, 0.0, 0.0, 0.0, 0.0, 0.0, 0.0, 0.0, 0.0, 0.0, 0.0, 0.0, 0.0, 0.0, 0.0, 0.0, 0.0, 0.0, 0.0, 0.0, 0.0, 0.0, 0.0, 0.0, 0.0, 0.0, 0.0, 0.0, 0.0, 0.0, 0.0, 0.0, 0.0, 0.0, 0.0, 0.0, 0.0, 0.0, 0.0, 0.0, 0.0, 0.0, 0.0, 0.0, 0.0, 0.0, 0.0, 0.0, 0.0, 0.0, 0.0, 0.0, 0.0, 0.0, 0.0, 0.0, 0.0, 0.0, 0.0, 0.0, 0.0, 0.0, 0.0, 0.0, 0.0, 0.0, 0.0, 0.0, 0.0, 0.0, 0.0, 0.0, 0.0, 0.0, 0.0, 0.0, 0.0, 0.0, 0.0, 0.0, 0.0, 0.0, 0.0, 0.0, 0.0, 0.0, 0.0, 0.0, 0.0, 0.0, 0.0, 0.0, 0.0, 0.0, 0.0, 0.0, 0.0, 0.0, 0.0, 0.0, 0.0, 0.0, 0.0, 0.0, 0.0, 0.0, 0.0, 0.0, 0.0, 0.0, 0.0, 0.0, 0.0, 0.0, 0.0, 0.0, 0.0, 0.0, 0.0, 0.0, 0.0, 0.0, 0.0, 0.0, 0.0, 0.0, 0.0, 0.0, 0.0, 0.0, 0.0, 0.0, 0.0, 0.0, 0.0, 0.0, 0.0, 0.0, 0.0, 0.0, 0.0, 0.0, 0.0, 0.0, 0.0, 0.0, 0.0, 0.0])
me_circle_002.materials.append(mat_material_001)
me_circle_002.use_remesh_preserve_volume = False
me_circle_002.use_remesh_preserve_attributes = False
me_circle_002.use_mirror_vertex_groups = False
me_circle_002.update()
me_circle = bpy.data.meshes.new('Circle')
me_circle.from_pydata([(0.0, 1.0, 0.0), (-0.09802, 0.9952, 0.0), (-0.1951, 0.9808, 0.0), (-0.2903, 0.9569, 0.0), (-0.3827, 0.9239, 0.0), (-0.4714, 0.8819, 0.0), (-0.5556, 0.8315, 0.0), (-0.6344, 0.773, 0.0), (-0.7071, 0.7071, 0.0), (-0.773, 0.6344, 0.0), (-0.8315, 0.5556, 0.0), (-0.8819, 0.4714, 0.0), (-0.9239, 0.3827, 0.0), (-0.9569, 0.2903, 0.0), (-0.9808, 0.1951, 0.0), (-0.9952, 0.09802, 0.0), (-1.0, -1.629e-07, 0.0), (-0.9952, -0.09802, 0.0), (-0.9808, -0.1951, 0.0), (-0.9569, -0.2903, 0.0), (-0.9239, -0.3827, 0.0), (-0.8819, -0.4714, 0.0), (-0.8315, -0.5556, 0.0), (-0.773, -0.6344, 0.0), (-0.7071, -0.7071, 0.0), (-0.6344, -0.773, 0.0), (-0.5556, -0.8315, 0.0), (-0.4714, -0.8819, 0.0), (-0.3827, -0.9239, 0.0), (-0.2903, -0.9569, 0.0), (-0.1951, -0.9808, 0.0), (-0.09802, -0.9952, 0.0), (8.027e-07, -1.0, 0.0), (0.09802, -0.9952, 0.0), (0.1951, -0.9808, 0.0), (0.2903, -0.9569, 0.0), (0.3827, -0.9239, 0.0), (0.4714, -0.8819, 0.0), (0.5556, -0.8315, 0.0), (0.6344, -0.773, 0.0), (0.7071, -0.7071, 0.0), (0.773, -0.6344, 0.0), (0.8315, -0.5556, 0.0), (0.8819, -0.4714, 0.0), (0.9239, -0.3827, 0.0), (0.9569, -0.2903, 0.0), (0.9808, -0.1951, 0.0), (0.9952, -0.09802, 0.0), (1.0, -4.649e-07, 0.0), (0.0, 0.0, 0.0), (0.0, 1.0, 10.0), (-0.09802, 0.9952, 10.0), (-0.1951, 0.9808, 10.0), (-0.2903, 0.9569, 10.0), (-0.3827, 0.9239, 10.0), (-0.4714, 0.8819, 10.0), (-0.5556, 0.8315, 10.0), (-0.6344, 0.773, 10.0), (-0.7071, 0.7071, 10.0), (-0.773, 0.6344, 10.0), (-0.8315, 0.5556, 10.0), (-0.8819, 0.4714, 10.0), (-0.9239, 0.3827, 10.0), (-0.9569, 0.2903, 10.0), (-0.9808, 0.1951, 10.0), (-0.9952, 0.09802, 10.0), (-1.0, -1.629e-07, 10.0), (-0.9952, -0.09802, 10.0), (-0.9808, -0.1951, 10.0), (-0.9569, -0.2903, 10.0), (-0.9239, -0.3827, 10.0), (-0.8819, -0.4714, 10.0), (-0.8315, -0.5556, 10.0), (-0.773, -0.6344, 10.0), (-0.7071, -0.7071, 10.0), (-0.6344, -0.773, 10.0), (-0.5556, -0.8315, 10.0), (-0.4714, -0.8819, 10.0), (-0.3827, -0.9239, 10.0), (-0.2903, -0.9569, 10.0), (-0.1951, -0.9808, 10.0), (-0.09802, -0.9952, 10.0), (8.027e-07, -1.0, 10.0), (0.09802, -0.9952, 10.0), (0.1951, -0.9808, 10.0), (0.2903, -0.9569, 10.0), (0.3827, -0.9239, 10.0), (0.4714, -0.8819, 10.0), (0.5556, -0.8315, 10.0), (0.6344, -0.773, 10.0), (0.7071, -0.7071, 10.0), (0.773, -0.6344, 10.0), (0.8315, -0.5556, 10.0), (0.8819, -0.4714, 10.0), (0.9239, -0.3827, 10.0), (0.9569, -0.2903, 10.0), (0.9808, -0.1951, 10.0), (0.9952, -0.09802, 10.0), (1.0, -4.649e-07, 10.0), (0.0, 0.0, 10.0), (-0.04192, 1.006, 0.0), (-0.1468, 0.9894, 0.0), (-0.243, 0.9702, 2.672e-12), (-0.337, 0.9417, 0.0), (-0.4276, 0.9042, 0.0), (-0.5142, 0.8579, 0.0), (-0.5958, 0.8034, 0.0), (-0.6717, 0.7411, 0.0), (-0.7411, 0.6717, 0.0), (-0.8034, 0.5958, 0.0), (-0.8579, 0.5142, 0.0), (-0.9042, 0.4276, 6.68e-13), (-0.9417, 0.337, 0.0), (-0.9702, 0.243, 0.0), (-0.9894, 0.1468, 0.0), (-0.999, 0.04908, 8.35e-14), (-0.999, -0.04908, -5.271e-13), (-0.9894, -0.1468, -5.271e-13), (-0.9702, -0.243, 5.845e-13), (-0.9417, -0.337, 3.34e-13), (-0.9042, -0.4276, -6.68e-13), (-0.8579, -0.5142, -6.68e-13), (-0.8034, -0.5958, 1.336e-12), (-0.7411, -0.6717, 0.0), (-0.6717, -0.7411, 0.0), (-0.5958, -0.8034, 0.0), (-0.5142, -0.8579, 0.0), (-0.4276, -0.9042, 0.0), (-0.337, -0.9417, 0.0), (-0.243, -0.9702, 0.0), (-0.1468, -0.9894, -2.672e-12), (-0.04908, -0.999, -2.672e-12), (0.04908, -0.999, 0.0), (0.1468, -0.9894, 0.0), (0.243, -0.9702, 0.0), (0.337, -0.9417, 0.0), (0.4276, -0.9042, -2.672e-12), (0.5142, -0.8579, 0.0), (0.5958, -0.8034, 0.0), (0.6717, -0.7411, 0.0), (0.7411, -0.6717, 0.0), (0.8034, -0.5958, -1.336e-12), (0.8579, -0.5142, 0.0), (0.9042, -0.4276, 0.0), (0.9417, -0.337, -6.68e-13), (0.9702, -0.243, 0.0), (0.9894, -0.1468, -5.01e-13), (1.006, -0.04192, 5.01e-13), (0.5036, -8.815e-05, -1.137e-10), (-8.793e-05, 0.5036, 0.0), (-0.04192, 1.006, 10.0), (-0.1468, 0.9894, 10.0), (-0.243, 0.9702, 10.0), (-0.337, 0.9417, 10.0), (-0.4276, 0.9042, 10.0), (-0.5142, 0.8579, 10.0), (-0.5958, 0.8034, 10.0), (-0.6717, 0.7411, 10.0), (-0.7411, 0.6717, 10.0), (-0.8034, 0.5958, 10.0), (-0.8579, 0.5142, 10.0), (-0.9042, 0.4276, 10.0), (-0.9417, 0.337, 10.0), (-0.9702, 0.243, 10.0), (-0.9894, 0.1468, 10.0), (-0.999, 0.04908, 10.0), (-0.999, -0.04908, 10.0), (-0.9894, -0.1468, 10.0), (-0.9702, -0.243, 10.0), (-0.9417, -0.337, 10.0), (-0.9042, -0.4276, 10.0), (-0.8579, -0.5142, 10.0), (-0.8034, -0.5958, 10.0), (-0.7411, -0.6717, 10.0), (-0.6717, -0.7411, 10.0), (-0.5958, -0.8034, 10.0), (-0.5142, -0.8579, 10.0), (-0.4276, -0.9042, 10.0), (-0.337, -0.9417, 10.0), (-0.243, -0.9702, 10.0), (-0.1468, -0.9894, 10.0), (-0.04908, -0.999, 10.0), (0.04908, -0.999, 10.0), (0.1468, -0.9894, 10.0), (0.243, -0.9702, 10.0), (0.337, -0.9417, 10.0), (0.4276, -0.9042, 10.0), (0.5142, -0.8579, 10.0), (0.5958, -0.8034, 10.0), (0.6717, -0.7411, 10.0), (0.7411, -0.6717, 10.0), (0.8034, -0.5958, 10.0), (0.8579, -0.5142, 10.0), (0.9042, -0.4276, 10.0), (0.9417, -0.337, 10.0), (0.9702, -0.243, 10.0), (0.9894, -0.1468, 10.0), (1.006, -0.04192, 10.0), (0.5036, -8.816e-05, 10.0), (-8.793e-05, 0.5036, 10.0), (0.0, 1.0, 5.0), (0.0, 0.0, 5.0), (8.027e-07, -1.0, 5.0), (-0.09802, -0.9952, 5.0), (-0.9808, 0.1951, 5.0), (-0.9569, 0.2903, 5.0), (0.4714, -0.8819, 5.0), (0.3827, -0.9239, 5.0), (-0.9569, -0.2903, 5.0), (-0.9808, -0.1951, 5.0), (-0.09802, 0.9952, 5.0), (0.8315, -0.5556, 5.0), (0.773, -0.6344, 5.0), (-0.7071, -0.7071, 5.0), (-0.773, -0.6344, 5.0), (-0.5556, 0.8315, 5.0), (-0.4714, 0.8819, 5.0), (0.9952, -0.09802, 5.0), (0.9808, -0.1951, 5.0), (-0.2903, -0.9569, 5.0), (-0.3827, -0.9239, 5.0), (-0.8819, 0.4714, 5.0), (-0.8315, 0.5556, 5.0), (0.1951, -0.9808, 5.0), (0.09802, -0.9952, 5.0), (-1.0, -1.629e-07, 5.0), (-0.9952, 0.09802, 5.0), (0.6344, -0.773, 5.0), (0.5556, -0.8315, 5.0), (-0.8819, -0.4714, 5.0), (-0.9239, -0.3827, 5.0), (-0.2903, 0.9569, 5.0), (-0.1951, 0.9808, 5.0), (0.9239, -0.3827, 5.0), (0.8819, -0.4714, 5.0), (-0.5556, -0.8315, 5.0), (-0.6344, -0.773, 5.0), (-0.7071, 0.7071, 5.0), (-0.6344, 0.773, 5.0), (1.0, -4.638e-07, 5.0), (-0.1951, -0.9808, 5.0), (-0.9239, 0.3827, 5.0), (0.2903, -0.9569, 5.0), (-0.9952, -0.09802, 5.0), (0.7071, -0.7071, 5.0), (-0.8315, -0.5556, 5.0), (-0.3827, 0.9239, 5.0), (0.9569, -0.2903, 5.0), (-0.4714, -0.8819, 5.0), (-0.773, 0.6344, 5.0), (-8.793e-05, 0.5036, 5.0), (-0.04908, -0.999, 5.0), (-0.9702, 0.243, 5.0), (0.4276, -0.9042, 5.0), (-0.9702, -0.243, 5.0), (-0.04192, 1.006, 5.0), (0.8034, -0.5958, 5.0), (-0.7411, -0.6717, 5.0), (-0.5142, 0.8579, 5.0), (0.9894, -0.1468, 5.0), (-0.337, -0.9417, 5.0), (-0.8579, 0.5142, 5.0), (0.1468, -0.9894, 5.0), (-0.999, 0.04908, 5.0), (0.5958, -0.8034, 5.0), (-0.9042, -0.4276, 5.0), (-0.243, 0.9702, 5.0), (0.9042, -0.4276, 5.0), (-0.5958, -0.8034, 5.0), (-0.6717, 0.7411, 5.0), (0.5036, -8.815e-05, 5.0), (-0.1468, -0.9894, 5.0), (-0.9417, 0.337, 5.0), (0.337, -0.9417, 5.0), (-0.9894, -0.1468, 5.0), (0.7411, -0.6717, 5.0), (-0.8034, -0.5958, 5.0), (-0.4276, 0.9042, 5.0), (0.9702, -0.243, 5.0), (-0.4276, -0.9042, 5.0), (-0.8034, 0.5958, 5.0), (0.04908, -0.999, 5.0), (-0.9894, 0.1468, 5.0), (0.5142, -0.8579, 5.0), (-0.9417, -0.337, 5.0), (-0.1468, 0.9894, 5.0), (0.8579, -0.5142, 5.0), (-0.6717, -0.7411, 5.0), (-0.5958, 0.8034, 5.0), (1.006, -0.04192, 5.0), (-0.243, -0.9702, 5.0), (-0.9042, 0.4276, 5.0), (0.243, -0.9702, 5.0), (-0.999, -0.04908, 5.0), (0.6717, -0.7411, 5.0), (-0.8579, -0.5142, 5.0), (-0.337, 0.9417, 5.0), (0.9417, -0.337, 5.0), (-0.5142, -0.8579, 5.0), (-0.7411, 0.6717, 5.0)], [], [(250, 200, 50, 199), (251, 202, 82, 181), (252, 204, 64, 163), (253, 206, 87, 186), (254, 208, 69, 168), (255, 210, 51, 150), (256, 211, 92, 191), (257, 213, 74, 173), (258, 215, 56, 155), (259, 217, 97, 196), (260, 219, 79, 178), (261, 221, 61, 160), (262, 223, 84, 183), (263, 225, 66, 165), (264, 227, 89, 188), (265, 229, 71, 170), (266, 231, 53, 152), (267, 233, 94, 193), (268, 235, 76, 175), (269, 237, 58, 157), (270, 201, 99, 198), (271, 203, 81, 180), (272, 205, 63, 162), (273, 207, 86, 185), (274, 209, 68, 167), (275, 212, 91, 190), (276, 214, 73, 172), (277, 216, 55, 154), (278, 218, 96, 195), (279, 220, 78, 177), (280, 222, 60, 159), (281, 224, 83, 182), (282, 226, 65, 164), (283, 228, 88, 187), (284, 230, 70, 169), (285, 232, 52, 151), (286, 234, 93, 192), (287, 236, 75, 174), (288, 238, 57, 156), (289, 239, 98, 197), (290, 240, 80, 179), (291, 241, 62, 161), (292, 242, 85, 184), (293, 243, 67, 166), (294, 244, 90, 189), (295, 245, 72, 171), (296, 246, 54, 153), (297, 247, 95, 194), (298, 248, 77, 176), (299, 249, 59, 158), (201, 250, 199, 99), (49, 149, 250, 201), (149, 0, 200, 250), (203, 251, 181, 81), (31, 131, 251, 203), (131, 32, 202, 251), (205, 252, 163, 63), (13, 113, 252, 205), (113, 14, 204, 252), (207, 253, 186, 86), (36, 136, 253, 207), (136, 37, 206, 253), (209, 254, 168, 68), (18, 118, 254, 209), (118, 19, 208, 254), (200, 255, 150, 50), (0, 100, 255, 200), (100, 1, 210, 255), (212, 256, 191, 91), (41, 141, 256, 212), (141, 42, 211, 256), (214, 257, 173, 73), (23, 123, 257, 214), (123, 24, 213, 257), (216, 258, 155, 55), (5, 105, 258, 216), (105, 6, 215, 258), (218, 259, 196, 96), (46, 146, 259, 218), (146, 47, 217, 259), (220, 260, 178, 78), (28, 128, 260, 220), (128, 29, 219, 260), (222, 261, 160, 60), (10, 110, 261, 222), (110, 11, 221, 261), (224, 262, 183, 83), (33, 133, 262, 224), (133, 34, 223, 262), (226, 263, 165, 65), (15, 115, 263, 226), (115, 16, 225, 263), (228, 264, 188, 88), (38, 138, 264, 228), (138, 39, 227, 264), (230, 265, 170, 70), (20, 120, 265, 230), (120, 21, 229, 265), (232, 266, 152, 52), (2, 102, 266, 232), (102, 3, 231, 266), (234, 267, 193, 93), (43, 143, 267, 234), (143, 44, 233, 267), (236, 268, 175, 75), (25, 125, 268, 236), (125, 26, 235, 268), (238, 269, 157, 57), (7, 107, 269, 238), (107, 8, 237, 269), (239, 270, 198, 98), (48, 148, 270, 239), (148, 49, 201, 270), (240, 271, 180, 80), (30, 130, 271, 240), (130, 31, 203, 271), (241, 272, 162, 62), (12, 112, 272, 241), (112, 13, 205, 272), (242, 273, 185, 85), (35, 135, 273, 242), (135, 36, 207, 273), (243, 274, 167, 67), (17, 117, 274, 243), (117, 18, 209, 274), (244, 275, 190, 90), (40, 140, 275, 244), (140, 41, 212, 275), (245, 276, 172, 72), (22, 122, 276, 245), (122, 23, 214, 276), (246, 277, 154, 54), (4, 104, 277, 246), (104, 5, 216, 277), (247, 278, 195, 95), (45, 145, 278, 247), (145, 46, 218, 278), (248, 279, 177, 77), (27, 127, 279, 248), (127, 28, 220, 279), (249, 280, 159, 59), (9, 109, 280, 249), (109, 10, 222, 280), (202, 281, 182, 82), (32, 132, 281, 202), (132, 33, 224, 281), (204, 282, 164, 64), (14, 114, 282, 204), (114, 15, 226, 282), (206, 283, 187, 87), (37, 137, 283, 206), (137, 38, 228, 283), (208, 284, 169, 69), (19, 119, 284, 208), (119, 20, 230, 284), (210, 285, 151, 51), (1, 101, 285, 210), (101, 2, 232, 285), (211, 286, 192, 92), (42, 142, 286, 211), (142, 43, 234, 286), (213, 287, 174, 74), (24, 124, 287, 213), (124, 25, 236, 287), (215, 288, 156, 56), (6, 106, 288, 215), (106, 7, 238, 288), (217, 289, 197, 97), (47, 147, 289, 217), (147, 48, 239, 289), (219, 290, 179, 79), (29, 129, 290, 219), (129, 30, 240, 290), (221, 291, 161, 61), (11, 111, 291, 221), (111, 12, 241, 291), (223, 292, 184, 84), (34, 134, 292, 223), (134, 35, 242, 292), (225, 293, 166, 66), (16, 116, 293, 225), (116, 17, 243, 293), (227, 294, 189, 89), (39, 139, 294, 227), (139, 40, 244, 294), (229, 295, 171, 71), (21, 121, 295, 229), (121, 22, 245, 295), (231, 296, 153, 53), (3, 103, 296, 231), (103, 4, 246, 296), (233, 297, 194, 94), (44, 144, 297, 233), (144, 45, 247, 297), (235, 298, 176, 76), (26, 126, 298, 235), (126, 27, 248, 298), (237, 299, 158, 58), (8, 108, 299, 237), (108, 9, 249, 299)])
_uv = me_circle.uv_layers.new(name='UVMap')
_uv.uv.foreach_set('vector', [0.3571, 0.3679, 0.3571, 0.2279, 0.4808, 0.2279, 0.4808, 0.3679, 0.0, 0.0, 0.0, 0.0, 0.0, 0.0, 0.0, 0.0, 0.0, 0.0, 0.0, 0.0, 0.0, 0.0, 0.0, 0.0, 0.0, 0.0, 0.0, 0.0, 0.0, 0.0, 0.0, 0.0, 0.0, 0.0, 0.0, 0.0, 0.0, 0.0, 0.0, 0.0, 0.0, 0.0, 0.0, 0.0, 0.0, 0.0, 0.0, 0.0, 0.0, 0.0, 0.0, 0.0, 0.0, 0.0, 0.0, 0.0, 0.0, 0.0, 0.0, 0.0, 0.0, 0.0, 0.0, 0.0, 0.0, 0.0, 0.0, 0.0, 0.0, 0.0, 0.0, 0.0, 0.0, 0.0, 0.0, 0.0, 0.0, 0.0, 0.0, 0.0, 0.0, 0.0, 0.0, 0.0, 0.0, 0.0, 0.0, 0.0, 0.0, 0.0, 0.0, 0.0, 0.0, 0.0, 0.0, 0.0, 0.0, 0.0, 0.0, 0.0, 0.0, 0.0, 0.0, 0.0, 0.0, 0.0, 0.0, 0.0, 0.0, 0.0, 0.0, 0.0, 0.0, 0.0, 0.0, 0.0, 0.0, 0.0, 0.0, 0.0, 0.0, 0.0, 0.0, 0.0, 0.0, 0.0, 0.0, 0.0, 0.0, 0.0, 0.0, 0.0, 0.0, 0.0, 0.0, 0.0, 0.0, 0.0, 0.0, 0.0, 0.0, 0.0, 0.0, 0.0, 0.0, 0.0, 0.0, 0.0, 0.0, 0.0, 0.0, 0.0, 0.0, 0.0, 0.0, 0.0, 0.0, 0.0, 0.0, 0.0, 0.3571, 0.648, 0.3571, 0.5079, 0.4808, 0.5079, 0.4808, 0.648, 0.0, 0.0, 0.0, 0.0, 0.0, 0.0, 0.0, 0.0, 0.0, 0.0, 0.0, 0.0, 0.0, 0.0, 0.0, 0.0, 0.0, 0.0, 0.0, 0.0, 0.0, 0.0, 0.0, 0.0, 0.0, 0.0, 0.0, 0.0, 0.0, 0.0, 0.0, 0.0, 0.0, 0.0, 0.0, 0.0, 0.0, 0.0, 0.0, 0.0, 0.0, 0.0, 0.0, 0.0, 0.0, 0.0, 0.0, 0.0, 0.0, 0.0, 0.0, 0.0, 0.0, 0.0, 0.0, 0.0, 0.0, 0.0, 0.0, 0.0, 0.0, 0.0, 0.0, 0.0, 0.0, 0.0, 0.0, 0.0, 0.0, 0.0, 0.0, 0.0, 0.0, 0.0, 0.0, 0.0, 0.0, 0.0, 0.0, 0.0, 0.0, 0.0, 0.0, 0.0, 0.0, 0.0, 0.0, 0.0, 0.0, 0.0, 0.0, 0.0, 0.0, 0.0, 0.0, 0.0, 0.0, 0.0, 0.0, 0.0, 0.0, 0.0, 0.0, 0.0, 0.0, 0.0, 0.0, 0.0, 0.0, 0.0, 0.0, 0.0, 0.0, 0.0, 0.0, 0.0, 0.0, 0.0, 0.0, 0.0, 0.0, 0.0, 0.0, 0.0, 0.0, 0.0, 0.0, 0.0, 0.0, 0.0, 0.0, 0.0, 0.0, 0.0, 0.0, 0.0, 0.0, 0.0, 0.0, 0.0, 0.0, 0.0, 0.0, 0.0, 0.0, 0.0, 0.0, 0.0, 0.0, 0.0, 0.0, 0.0, 0.0, 0.0, 0.0, 0.0, 0.0, 0.0, 0.0, 0.0, 0.0, 0.0, 0.0, 0.0, 0.0, 0.0, 0.0, 0.0, 0.0, 0.0, 0.0, 0.0, 0.0, 0.0, 0.0, 0.0, 0.0, 0.0, 0.0, 0.0, 0.0, 0.0, 0.0, 0.0, 0.0, 0.0, 0.0, 0.0, 0.0, 0.0, 0.0, 0.0, 0.0, 0.0, 0.0, 0.0, 0.0, 0.0, 0.0, 0.0, 0.0, 0.0, 0.0, 0.0, 0.0, 0.0, 0.0, 0.0, 0.0, 0.0, 0.0, 0.0, 0.0, 0.0, 0.0, 0.0, 0.0, 0.0, 0.0, 0.0, 0.0, 0.0, 0.0, 0.0, 0.0, 0.0, 0.0, 0.0, 0.0, 0.0, 0.0, 0.0, 0.3571, 0.5079, 0.3571, 0.3679, 0.4808, 0.3679, 0.4808, 0.5079, 0.2335, 0.5079, 0.2335, 0.3679, 0.3571, 0.3679, 0.3571, 0.5079, 0.2335, 0.3679, 0.2335, 0.2279, 0.3571, 0.2279, 0.3571, 0.3679, 0.0, 0.0, 0.0, 0.0, 0.0, 0.0, 0.0, 0.0, 0.0, 0.0, 0.0, 0.0, 0.0, 0.0, 0.0, 0.0, 0.0, 0.0, 0.0, 0.0, 0.0, 0.0, 0.0, 0.0, 0.0, 0.0, 0.0, 0.0, 0.0, 0.0, 0.0, 0.0, 0.0, 0.0, 0.0, 0.0, 0.0, 0.0, 0.0, 0.0, 0.0, 0.0, 0.0, 0.0, 0.0, 0.0, 0.0, 0.0, 0.0, 0.0, 0.0, 0.0, 0.0, 0.0, 0.0, 0.0, 0.0, 0.0, 0.0, 0.0, 0.0, 0.0, 0.0, 0.0, 0.0, 0.0, 0.0, 0.0, 0.0, 0.0, 0.0, 0.0, 0.0, 0.0, 0.0, 0.0, 0.0, 0.0, 0.0, 0.0, 0.0, 0.0, 0.0, 0.0, 0.0, 0.0, 0.0, 0.0, 0.0, 0.0, 0.0, 0.0, 0.0, 0.0, 0.0, 0.0, 0.0, 0.0, 0.0, 0.0, 0.0, 0.0, 0.0, 0.0, 0.0, 0.0, 0.0, 0.0, 0.0, 0.0, 0.0, 0.0, 0.0, 0.0, 0.0, 0.0, 0.0, 0.0, 0.0, 0.0, 0.0, 0.0, 0.0, 0.0, 0.0, 0.0, 0.0, 0.0, 0.0, 0.0, 0.0, 0.0, 0.0, 0.0, 0.0, 0.0, 0.0, 0.0, 0.0, 0.0, 0.0, 0.0, 0.0, 0.0, 0.0, 0.0, 0.0, 0.0, 0.0, 0.0, 0.0, 0.0, 0.0, 0.0, 0.0, 0.0, 0.0, 0.0, 0.0, 0.0, 0.0, 0.0, 0.0, 0.0, 0.0, 0.0, 0.0, 0.0, 0.0, 0.0, 0.0, 0.0, 0.0, 0.0, 0.0, 0.0, 0.0, 0.0, 0.0, 0.0, 0.0, 0.0, 0.0, 0.0, 0.0, 0.0, 0.0, 0.0, 0.0, 0.0, 0.0, 0.0, 0.0, 0.0, 0.0, 0.0, 0.0, 0.0, 0.0, 0.0, 0.0, 0.0, 0.0, 0.0, 0.0, 0.0, 0.0, 0.0, 0.0, 0.0, 0.0, 0.0, 0.0, 0.0, 0.0, 0.0, 0.0, 0.0, 0.0, 0.0, 0.0, 0.0, 0.0, 0.0, 0.0, 0.0, 0.0, 0.0, 0.0, 0.0, 0.0, 0.0, 0.0, 0.0, 0.0, 0.0, 0.0, 0.0, 0.0, 0.0, 0.0, 0.0, 0.0, 0.0, 0.0, 0.0, 0.0, 0.0, 0.0, 0.0, 0.0, 0.0, 0.0, 0.0, 0.0, 0.0, 0.0, 0.0, 0.0, 0.0, 0.0, 0.0, 0.0, 0.0, 0.0, 0.0, 0.0, 0.0, 0.0, 0.0, 0.0, 0.0, 0.0, 0.0, 0.0, 0.0, 0.0, 0.0, 0.0, 0.0, 0.0, 0.0, 0.0, 0.0, 0.0, 0.0, 0.0, 0.0, 0.0, 0.0, 0.0, 0.0, 0.0, 0.0, 0.0, 0.0, 0.0, 0.0, 0.0, 0.0, 0.0, 0.0, 0.0, 0.0, 0.0, 0.0, 0.0, 0.0, 0.0, 0.0, 0.0, 0.0, 0.0, 0.0, 0.0, 0.0, 0.0, 0.0, 0.0, 0.0, 0.0, 0.0, 0.0, 0.0, 0.0, 0.0, 0.0, 0.0, 0.0, 0.0, 0.0, 0.0, 0.0, 0.0, 0.0, 0.0, 0.0, 0.0, 0.0, 0.0, 0.0, 0.0, 0.0, 0.0, 0.0, 0.0, 0.0, 0.0, 0.0, 0.0, 0.0, 0.0, 0.0, 0.0, 0.0, 0.0, 0.0, 0.0, 0.0, 0.0, 0.0, 0.0, 0.0, 0.0, 0.0, 0.0, 0.0, 0.0, 0.0, 0.0, 0.0, 0.0, 0.0, 0.0, 0.0, 0.0, 0.0, 0.0, 0.0, 0.0, 0.0, 0.0, 0.0, 0.0, 0.0, 0.0, 0.0, 0.0, 0.0, 0.0, 0.0, 0.0, 0.0, 0.0, 0.0, 0.0, 0.0, 0.0, 0.0, 0.0, 0.0, 0.0, 0.0, 0.0, 0.0, 0.0, 0.0, 0.0, 0.0, 0.0, 0.0, 0.0, 0.0, 0.0, 0.0, 0.0, 0.0, 0.0, 0.0, 0.0, 0.0, 0.0, 0.0, 0.0, 0.0, 0.0, 0.0, 0.0, 0.0, 0.0, 0.0, 0.0, 0.0, 0.0, 0.0, 0.0, 0.0, 0.0, 0.0, 0.0, 0.0, 0.0, 0.0, 0.0, 0.0, 0.0, 0.0, 0.0, 0.0, 0.0, 0.0, 0.0, 0.0, 0.0, 0.0, 0.0, 0.3571, 0.788, 0.3571, 0.648, 0.4808, 0.648, 0.4808, 0.788, 0.2335, 0.788, 0.2335, 0.648, 0.3571, 0.648, 0.3571, 0.788, 0.2335, 0.648, 0.2335, 0.5079, 0.3571, 0.5079, 0.3571, 0.648, 0.0, 0.0, 0.0, 0.0, 0.0, 0.0, 0.0, 0.0, 0.0, 0.0, 0.0, 0.0, 0.0, 0.0, 0.0, 0.0, 0.0, 0.0, 0.0, 0.0, 0.0, 0.0, 0.0, 0.0, 0.0, 0.0, 0.0, 0.0, 0.0, 0.0, 0.0, 0.0, 0.0, 0.0, 0.0, 0.0, 0.0, 0.0, 0.0, 0.0, 0.0, 0.0, 0.0, 0.0, 0.0, 0.0, 0.0, 0.0, 0.0, 0.0, 0.0, 0.0, 0.0, 0.0, 0.0, 0.0, 0.0, 0.0, 0.0, 0.0, 0.0, 0.0, 0.0, 0.0, 0.0, 0.0, 0.0, 0.0, 0.0, 0.0, 0.0, 0.0, 0.0, 0.0, 0.0, 0.0, 0.0, 0.0, 0.0, 0.0, 0.0, 0.0, 0.0, 0.0, 0.0, 0.0, 0.0, 0.0, 0.0, 0.0, 0.0, 0.0, 0.0, 0.0, 0.0, 0.0, 0.0, 0.0, 0.0, 0.0, 0.0, 0.0, 0.0, 0.0, 0.0, 0.0, 0.0, 0.0, 0.0, 0.0, 0.0, 0.0, 0.0, 0.0, 0.0, 0.0, 0.0, 0.0, 0.0, 0.0, 0.0, 0.0, 0.0, 0.0, 0.0, 0.0, 0.0, 0.0, 0.0, 0.0, 0.0, 0.0, 0.0, 0.0, 0.0, 0.0, 0.0, 0.0, 0.0, 0.0, 0.0, 0.0, 0.0, 0.0, 0.0, 0.0, 0.0, 0.0, 0.0, 0.0, 0.0, 0.0, 0.0, 0.0, 0.0, 0.0, 0.0, 0.0, 0.0, 0.0, 0.0, 0.0, 0.0, 0.0, 0.0, 0.0, 0.0, 0.0, 0.0, 0.0, 0.0, 0.0, 0.0, 0.0, 0.0, 0.0, 0.0, 0.0, 0.0, 0.0, 0.0, 0.0, 0.0, 0.0, 0.0, 0.0, 0.0, 0.0, 0.0, 0.0, 0.0, 0.0, 0.0, 0.0, 0.0, 0.0, 0.0, 0.0, 0.0, 0.0, 0.0, 0.0, 0.0, 0.0, 0.0, 0.0, 0.0, 0.0, 0.0, 0.0, 0.0, 0.0, 0.0, 0.0, 0.0, 0.0, 0.0, 0.0, 0.0, 0.0, 0.0, 0.0, 0.0, 0.0, 0.0, 0.0, 0.0, 0.0, 0.0, 0.0, 0.0, 0.0, 0.0, 0.0, 0.0, 0.0, 0.0, 0.0, 0.0, 0.0, 0.0, 0.0, 0.0, 0.0, 0.0, 0.0, 0.0, 0.0, 0.0, 0.0, 0.0, 0.0, 0.0, 0.0, 0.0, 0.0, 0.0, 0.0, 0.0, 0.0, 0.0, 0.0, 0.0, 0.0, 0.0, 0.0, 0.0, 0.0, 0.0, 0.0, 0.0, 0.0, 0.0, 0.0, 0.0, 0.0, 0.0, 0.0, 0.0, 0.0, 0.0, 0.0, 0.0, 0.0, 0.0, 0.0, 0.0, 0.0, 0.0, 0.0, 0.0, 0.0, 0.0, 0.0, 0.0, 0.0, 0.0, 0.0, 0.0, 0.0, 0.0, 0.0, 0.0, 0.0, 0.0, 0.0, 0.0, 0.0, 0.0, 0.0, 0.0, 0.0, 0.0, 0.0, 0.0, 0.0, 0.0, 0.0, 0.0, 0.0, 0.0, 0.0, 0.0, 0.0, 0.0, 0.0, 0.0, 0.0, 0.0, 0.0, 0.0, 0.0, 0.0, 0.0, 0.0, 0.0, 0.0, 0.0, 0.0, 0.0, 0.0, 0.0, 0.0, 0.0, 0.0, 0.0, 0.0, 0.0, 0.0, 0.0, 0.0, 0.0, 0.0, 0.0, 0.0, 0.0, 0.0, 0.0, 0.0, 0.0, 0.0, 0.0, 0.0, 0.0, 0.0, 0.0, 0.0, 0.0, 0.0, 0.0, 0.0, 0.0, 0.0, 0.0, 0.0, 0.0, 0.0, 0.0, 0.0, 0.0, 0.0, 0.0, 0.0, 0.0, 0.0, 0.0, 0.0, 0.0, 0.0, 0.0, 0.0, 0.0, 0.0, 0.0, 0.0, 0.0, 0.0, 0.0, 0.0, 0.0, 0.0, 0.0, 0.0, 0.0, 0.0, 0.0, 0.0, 0.0, 0.0, 0.0, 0.0, 0.0, 0.0, 0.0, 0.0, 0.0, 0.0, 0.0, 0.0, 0.0, 0.0, 0.0, 0.0, 0.0, 0.0, 0.0, 0.0, 0.0, 0.0, 0.0, 0.0, 0.0, 0.0, 0.0, 0.0, 0.0, 0.0, 0.0, 0.0, 0.0, 0.0, 0.0, 0.0, 0.0, 0.0, 0.0, 0.0, 0.0, 0.0, 0.0, 0.0, 0.0, 0.0, 0.0, 0.0, 0.0, 0.0, 0.0, 0.0, 0.0, 0.0, 0.0, 0.0, 0.0, 0.0, 0.0, 0.0, 0.0, 0.0, 0.0, 0.0, 0.0, 0.0, 0.0, 0.0, 0.0, 0.0, 0.0, 0.0, 0.0, 0.0, 0.0, 0.0, 0.0, 0.0, 0.0, 0.0, 0.0, 0.0, 0.0, 0.0, 0.0, 0.0, 0.0, 0.0, 0.0, 0.0, 0.0, 0.0, 0.0, 0.0, 0.0, 0.0, 0.0, 0.0, 0.0, 0.0, 0.0, 0.0, 0.0, 0.0, 0.0, 0.0, 0.0, 0.0, 0.0, 0.0, 0.0, 0.0, 0.0, 0.0, 0.0, 0.0, 0.0, 0.0, 0.0, 0.0, 0.0, 0.0, 0.0, 0.0, 0.0, 0.0, 0.0, 0.0, 0.0, 0.0, 0.0, 0.0, 0.0, 0.0, 0.0, 0.0, 0.0, 0.0, 0.0, 0.0, 0.0, 0.0, 0.0, 0.0, 0.0, 0.0, 0.0, 0.0, 0.0, 0.0, 0.0, 0.0, 0.0, 0.0, 0.0, 0.0, 0.0, 0.0, 0.0, 0.0, 0.0, 0.0, 0.0, 0.0, 0.0, 0.0, 0.0, 0.0, 0.0, 0.0, 0.0, 0.0, 0.0, 0.0, 0.0, 0.0, 0.0, 0.0, 0.0, 0.0, 0.0, 0.0, 0.0, 0.0, 0.0, 0.0, 0.0, 0.0, 0.0, 0.0, 0.0, 0.0, 0.0, 0.0, 0.0, 0.0, 0.0, 0.0, 0.0, 0.0, 0.0, 0.0, 0.0, 0.0, 0.0, 0.0, 0.0, 0.0, 0.0, 0.0, 0.0, 0.0, 0.0, 0.0, 0.0, 0.0, 0.0, 0.0, 0.0, 0.0, 0.0, 0.0, 0.0, 0.0, 0.0, 0.0, 0.0, 0.0, 0.0, 0.0, 0.0, 0.0, 0.0, 0.0, 0.0, 0.0, 0.0, 0.0, 0.0, 0.0, 0.0, 0.0, 0.0, 0.0, 0.0, 0.0, 0.0, 0.0, 0.0, 0.0, 0.0, 0.0, 0.0, 0.0, 0.0, 0.0, 0.0, 0.0, 0.0, 0.0, 0.0, 0.0, 0.0, 0.0, 0.0, 0.0, 0.0, 0.0, 0.0, 0.0, 0.0, 0.0, 0.0, 0.0, 0.0, 0.0, 0.0, 0.0, 0.0, 0.0, 0.0, 0.0, 0.0, 0.0, 0.0, 0.0, 0.0, 0.0, 0.0])
me_circle.materials.append(mat_material_001)
me_circle.use_remesh_preserve_volume = False
me_circle.use_remesh_preserve_attributes = False
me_circle.use_mirror_vertex_groups = False
me_circle.update()

# ---- objects
ob_cone_002 = bpy.data.objects.new('Cone.002', me_cone_002)
ob_cone_001 = bpy.data.objects.new('Cone.001', me_cone_001)
ob_cylinder = bpy.data.objects.new('Cylinder', me_cylinder_001)
ob_lamp_003 = bpy.data.objects.new('Lamp.003', light_lamp_003)
ob_lamp_002 = bpy.data.objects.new('Lamp.002', light_lamp_002)
ob_lamp_001 = bpy.data.objects.new('Lamp.001', light_lamp_001)
ob_circle_003 = bpy.data.objects.new('Circle.003', me_circle_003)
ob_circle_002 = bpy.data.objects.new('Circle.002', me_circle_002)
ob_circle = bpy.data.objects.new('Circle', me_circle)
ob_lamp = bpy.data.objects.new('Lamp', light_lamp)
ob_camera = bpy.data.objects.new('Camera', cam_camera)

# ---- transforms, parenting, visibility, modifiers, constraints
ob_cone_002.location = (0.4367, 2.963, 5.655)
ob_cone_002.rotation_euler = (-2.384e-07, 1.571, 0.0)
ob_cone_002.scale = (0.072, 0.072, 0.144)
ob_cone_002.lineart.crease_threshold = 0.0
ob_cone_001.location = (-0.1633, 2.363, 5.655)
ob_cone_001.rotation_euler = (1.571, 1.571, 0.0)
ob_cone_001.scale = (0.072, 0.072, 0.144)
ob_cone_001.lineart.crease_threshold = 0.0
ob_cylinder.location = (-0.1633, 2.963, 5.955)
ob_cylinder.rotation_euler = (0.0, -0.0, -1.571)
ob_cylinder.scale = (0.03, 0.03, 0.3)
ob_cylinder.lineart.crease_threshold = 0.0
ob_lamp_003.location = (1.831, 4.037, 12.05)
ob_lamp_003.rotation_euler = (0.6503, 0.05522, 1.866)
ob_lamp_003.lock_rotations_4d = False
ob_lamp_003.empty_display_type = 'ARROWS'
ob_lamp_003.color = (0.0, 0.0, 0.0, 0.0)
ob_lamp_003.lineart.crease_threshold = 0.0
ob_lamp_002.location = (1.723, 4.037, 3.451)
ob_lamp_002.rotation_euler = (0.6503, 0.05522, 1.866)
ob_lamp_002.lock_rotations_4d = False
ob_lamp_002.empty_display_type = 'ARROWS'
ob_lamp_002.color = (0.0, 0.0, 0.0, 0.0)
ob_lamp_002.lineart.crease_threshold = 0.0
ob_lamp_001.location = (4.377, 1.005, 12.58)
ob_lamp_001.rotation_euler = (0.6503, 0.05522, 1.866)
ob_lamp_001.lock_rotations_4d = False
ob_lamp_001.empty_display_type = 'ARROWS'
ob_lamp_001.color = (0.0, 0.0, 0.0, 0.0)
ob_lamp_001.lineart.crease_threshold = 0.0
ob_circle_003.location = (0.0, 0.0, 2.8)
ob_circle_003.scale = (1.0, 1.0, 0.2)
ob_circle_003.lineart.crease_threshold = 0.0
ob_circle_002.location = (0.0, 0.0, 7.7)
ob_circle_002.scale = (1.0, 1.0, 0.5)
ob_circle_002.lineart.crease_threshold = 0.0
ob_circle.location = (0.0, 0.0, 5.0)
ob_circle.scale = (1.0, 1.0, 0.25)
ob_circle.lineart.crease_threshold = 0.0
ob_lamp.location = (4.377, 1.005, 3.216)
ob_lamp.rotation_euler = (0.6503, 0.05522, 1.866)
ob_lamp.lock_rotations_4d = False
ob_lamp.empty_display_type = 'ARROWS'
ob_lamp.color = (0.0, 0.0, 0.0, 0.0)
ob_lamp.lineart.crease_threshold = 0.0
ob_camera.location = (5.246, 10.19, 11.39)
ob_camera.rotation_euler = (-6.739, -1.263, 4.727)
ob_camera.lock_rotations_4d = False
ob_camera.empty_display_type = 'ARROWS'
ob_camera.color = (0.0, 0.0, 0.0, 0.0)
ob_camera.display_type = 'WIRE'
ob_camera.lineart.crease_threshold = 0.0

# ---- collection membership
col_collection_1.objects.link(ob_cone_002)
col_collection_1.objects.link(ob_cone_001)
col_collection_1.objects.link(ob_cylinder)
col_collection_1.objects.link(ob_lamp_003)
col_collection_1.objects.link(ob_lamp_002)
col_collection_1.objects.link(ob_lamp_001)
col_collection_1.objects.link(ob_circle_003)
col_collection_1.objects.link(ob_circle_002)
col_collection_1.objects.link(ob_circle)
col_collection_1.objects.link(ob_lamp)
col_collection_1.objects.link(ob_camera)

# ---- scene / render settings (as saved in the file)
scene.camera = ob_camera
scene.frame_start = 1; scene.frame_end = 250; scene.frame_set(0)
scene.render.engine = 'BLENDER_EEVEE_NEXT'
scene.render.image_settings.color_mode = 'RGB'
scene.render.image_settings.compression = 90
scene.render.dither_intensity = 0.0
scene.cycles.use_denoising = False
scene.cycles.samples = 10
scene.cycles.sampling_pattern = 'TABULATED_SOBOL'
scene.cycles.light_sampling_threshold = 0.0
scene.cycles.use_adaptive_sampling = False
scene.cycles.use_light_tree = False
scene.cycles.blur_glossy = 0.0
scene.cycles.volume_bounces = 1
scene.cycles.pixel_filter_type = 'GAUSSIAN'
scene.cycles.sample_clamp_indirect = 0.0
scene.view_settings.view_transform = 'Standard'
bpy.context.view_layer.update()

